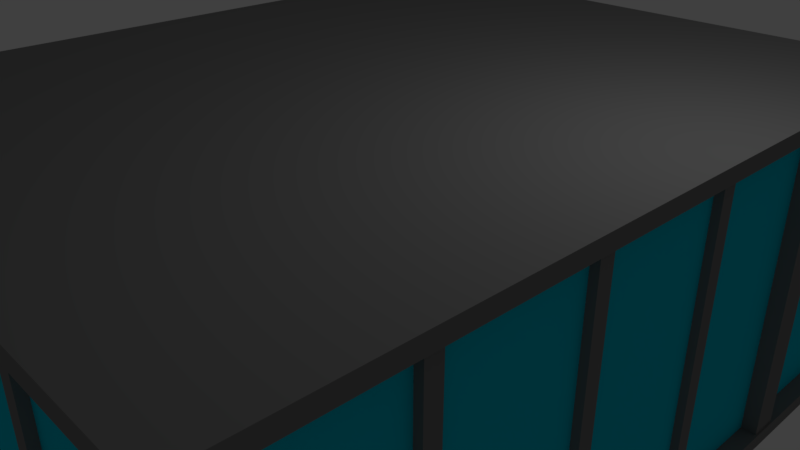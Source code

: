 # Source: office.blend  (saved by Blender 2.78.0; exported with 4.5.12 LTS)
import bpy
from mathutils import Matrix  # noqa: F401  (used for matrix-valued properties, if any)

bpy.ops.wm.read_factory_settings(use_empty=True)
scene = bpy.context.scene
scene.name = 'Scene'

# ---- collections
col_collection_1 = bpy.data.collections.new('Collection 1'); scene.collection.children.link(col_collection_1)

# ---- materials (node trees are filled in below, after node groups)
mat_metal = bpy.data.materials.new('metal')
mat_metal.alpha_threshold = 0.0
mat_metal.use_transparent_shadow = False
mat_metal.diffuse_color = (0.2203, 0.2203, 0.2203, 1.0)
mat_metal.roughness = 0.5
mat_material_001 = bpy.data.materials.new('Material.001')
mat_material_001.alpha_threshold = 0.0
mat_material_001.use_transparent_shadow = False
mat_material_001.roughness = 0.5
mat_floor = bpy.data.materials.new('floor')
mat_floor.alpha_threshold = 0.0
mat_floor.use_transparent_shadow = False
mat_floor.diffuse_color = (0.8, 0.4761, 0.2025, 1.0)
mat_floor.roughness = 0.5
mat_top = bpy.data.materials.new('top')
mat_top.alpha_threshold = 0.0
mat_top.use_transparent_shadow = False
mat_top.diffuse_color = (0.04333, 0.297, 0.8, 1.0)
mat_top.roughness = 0.5
mat_windows = bpy.data.materials.new('windows')
mat_windows.alpha_threshold = 0.0
mat_windows.use_transparent_shadow = False
mat_windows.diffuse_color = (0.0, 0.6143, 0.8, 1.0)
mat_windows.roughness = 0.5

# ---- material node trees

# ---- world
world_world = bpy.data.worlds.new('World'); scene.world = world_world
world_world.color = (0.05088, 0.05088, 0.05088)
world_world.use_sun_shadow = False
world_world.sun_shadow_jitter_overblur = 0.0
world_world.cycles.sampling_method = 'MANUAL'

# ---- cameras
cam_camera = bpy.data.cameras.new('Camera')
cam_camera.clip_end = 100.0
cam_camera.lens = 35.0
cam_camera.sensor_width = 32.0
cam_camera.sensor_height = 18.0
cam_camera.ortho_scale = 7.314
cam_camera.dof.focus_distance = 0.0
cam_camera.dof.aperture_fstop = 128.0

# ---- lights
light_lamp = bpy.data.lights.new('Lamp', 'POINT')
light_lamp.transmission_factor = 0.0
light_lamp.cutoff_distance = 30.0
light_lamp.energy = 100.0
light_lamp.shadow_buffer_clip_start = 1.001
light_lamp.shadow_soft_size = 0.1
light_lamp.shadow_maximum_resolution = 0.006
light_lamp.use_absolute_resolution = True

# ---- meshes
me_cube_004 = bpy.data.meshes.new('Cube.004')
me_cube_004.from_pydata([(19.0, -1.0, -1.0), (19.0, -1.0, 1.0), (19.0, 1.0, -1.0), (19.0, 1.0, 1.0), (21.0, -1.0, -1.0), (21.0, -1.0, 1.0), (21.0, 1.0, -1.0), (21.0, 1.0, 1.0), (-42.0, -2.0, -1.0), (-42.0, -2.0, 1.0), (-42.0, 2.0, -1.0), (-42.0, 2.0, 1.0), (-38.0, -2.0, -1.0), (-38.0, -2.0, 1.0), (-38.0, 2.0, -1.0), (-38.0, 2.0, 1.0), (38.0, -2.0, -1.0), (38.0, -2.0, 1.0), (38.0, 2.0, -1.0), (38.0, 2.0, 1.0), (42.0, -2.0, -1.0), (42.0, -2.0, 1.0), (42.0, 2.0, -1.0), (42.0, 2.0, 1.0), (38.0, 78.0, -1.0), (38.0, 78.0, 1.0), (38.0, 82.0, -1.0), (38.0, 82.0, 1.0), (42.0, 78.0, -1.0), (42.0, 78.0, 1.0), (42.0, 82.0, -1.0), (42.0, 82.0, 1.0), (-42.0, 78.0, -1.0), (-42.0, 78.0, 1.0), (-42.0, 82.0, -1.0), (-42.0, 82.0, 1.0), (-38.0, 78.0, -1.0), (-38.0, 78.0, 1.0), (-38.0, 82.0, -1.0), (-38.0, 82.0, 1.0), (-1.0, -1.0, -1.0), (-1.0, -1.0, 1.0), (-1.0, 1.0, -1.0), (-1.0, 1.0, 1.0), (1.0, -1.0, -1.0), (1.0, -1.0, 1.0), (1.0, 1.0, -1.0), (1.0, 1.0, 1.0), (-21.0, -1.0, -1.0), (-21.0, -1.0, 1.0), (-21.0, 1.0, -1.0), (-21.0, 1.0, 1.0), (-19.0, -1.0, -1.0), (-19.0, -1.0, 1.0), (-19.0, 1.0, -1.0), (-19.0, 1.0, 1.0), (-41.0, 19.0, -1.0), (-41.0, 19.0, 1.0), (-41.0, 21.0, -1.0), (-41.0, 21.0, 1.0), (-39.0, 19.0, -1.0), (-39.0, 19.0, 1.0), (-39.0, 21.0, -1.0), (-39.0, 21.0, 1.0), (-41.0, 39.0, -1.0), (-41.0, 39.0, 1.0), (-41.0, 41.0, -1.0), (-41.0, 41.0, 1.0), (-39.0, 39.0, -1.0), (-39.0, 39.0, 1.0), (-39.0, 41.0, -1.0), (-39.0, 41.0, 1.0), (-41.0, 59.0, -1.0), (-41.0, 59.0, 1.0), (-41.0, 61.0, -1.0), (-41.0, 61.0, 1.0), (-39.0, 59.0, -1.0), (-39.0, 59.0, 1.0), (-39.0, 61.0, -1.0), (-39.0, 61.0, 1.0), (39.0, 19.0, -1.0), (39.0, 19.0, 1.0), (39.0, 21.0, -1.0), (39.0, 21.0, 1.0), (41.0, 19.0, -1.0), (41.0, 19.0, 1.0), (41.0, 21.0, -1.0), (41.0, 21.0, 1.0), (39.0, 39.0, -1.0), (39.0, 39.0, 1.0), (39.0, 41.0, -1.0), (39.0, 41.0, 1.0), (41.0, 39.0, -1.0), (41.0, 39.0, 1.0), (41.0, 41.0, -1.0), (41.0, 41.0, 1.0), (39.0, 59.0, -1.0), (39.0, 59.0, 1.0), (39.0, 61.0, -1.0), (39.0, 61.0, 1.0), (41.0, 59.0, -1.0), (41.0, 59.0, 1.0), (41.0, 61.0, -1.0), (41.0, 61.0, 1.0), (-41.0, 99.0, -1.0), (-41.0, 99.0, 1.0), (-41.0, 101.0, -1.0), (-41.0, 101.0, 1.0), (-39.0, 99.0, -1.0), (-39.0, 99.0, 1.0), (-39.0, 101.0, -1.0), (-39.0, 101.0, 1.0), (39.0, 99.0, -1.0), (39.0, 99.0, 1.0), (39.0, 101.0, -1.0), (39.0, 101.0, 1.0), (41.0, 99.0, -1.0), (41.0, 99.0, 1.0), (41.0, 101.0, -1.0), (41.0, 101.0, 1.0), (-42.39, -2.187, -1.002), (-42.39, -2.187, -0.9114), (-42.39, 105.0, -1.002), (-42.39, 105.0, -0.9114), (42.26, -2.187, -1.002), (42.26, -2.187, -0.9114), (42.26, 105.0, -1.002), (42.26, 105.0, -0.9114), (-42.39, -2.187, 0.9516), (-42.39, -2.187, 1.042), (-42.39, 105.0, 0.9516), (-42.39, 105.0, 1.042), (42.26, -2.187, 0.9516), (42.26, -2.187, 1.042), (42.26, 105.0, 0.9516), (42.26, 105.0, 1.042)], [], [(0, 1, 3, 2), (2, 3, 7, 6), (6, 7, 5, 4), (4, 5, 1, 0), (2, 6, 4, 0), (7, 3, 1, 5), (8, 9, 11, 10), (10, 11, 15, 14), (14, 15, 13, 12), (12, 13, 9, 8), (10, 14, 12, 8), (15, 11, 9, 13), (16, 17, 19, 18), (18, 19, 23, 22), (22, 23, 21, 20), (20, 21, 17, 16), (18, 22, 20, 16), (23, 19, 17, 21), (24, 25, 27, 26), (26, 27, 31, 30), (30, 31, 29, 28), (28, 29, 25, 24), (26, 30, 28, 24), (31, 27, 25, 29), (32, 33, 35, 34), (34, 35, 39, 38), (38, 39, 37, 36), (36, 37, 33, 32), (34, 38, 36, 32), (39, 35, 33, 37), (40, 41, 43, 42), (42, 43, 47, 46), (46, 47, 45, 44), (44, 45, 41, 40), (42, 46, 44, 40), (47, 43, 41, 45), (48, 49, 51, 50), (50, 51, 55, 54), (54, 55, 53, 52), (52, 53, 49, 48), (50, 54, 52, 48), (55, 51, 49, 53), (56, 57, 59, 58), (58, 59, 63, 62), (62, 63, 61, 60), (60, 61, 57, 56), (58, 62, 60, 56), (63, 59, 57, 61), (64, 65, 67, 66), (66, 67, 71, 70), (70, 71, 69, 68), (68, 69, 65, 64), (66, 70, 68, 64), (71, 67, 65, 69), (72, 73, 75, 74), (74, 75, 79, 78), (78, 79, 77, 76), (76, 77, 73, 72), (74, 78, 76, 72), (79, 75, 73, 77), (80, 81, 83, 82), (82, 83, 87, 86), (86, 87, 85, 84), (84, 85, 81, 80), (82, 86, 84, 80), (87, 83, 81, 85), (88, 89, 91, 90), (90, 91, 95, 94), (94, 95, 93, 92), (92, 93, 89, 88), (90, 94, 92, 88), (95, 91, 89, 93), (96, 97, 99, 98), (98, 99, 103, 102), (102, 103, 101, 100), (100, 101, 97, 96), (98, 102, 100, 96), (103, 99, 97, 101), (104, 105, 107, 106), (106, 107, 111, 110), (110, 111, 109, 108), (108, 109, 105, 104), (106, 110, 108, 104), (111, 107, 105, 109), (112, 113, 115, 114), (114, 115, 119, 118), (118, 119, 117, 116), (116, 117, 113, 112), (114, 118, 116, 112), (119, 115, 113, 117), (120, 121, 123, 122), (122, 123, 127, 126), (126, 127, 125, 124), (124, 125, 121, 120), (122, 126, 124, 120), (127, 123, 121, 125), (128, 129, 131, 130), (130, 131, 135, 134), (134, 135, 133, 132), (132, 133, 129, 128), (130, 134, 132, 128), (135, 131, 129, 133)])
me_cube_004.materials.append(mat_metal)
me_cube_004.materials.append(mat_material_001)
me_cube_004.use_remesh_preserve_volume = False
me_cube_004.use_remesh_preserve_attributes = False
me_cube_004.use_mirror_vertex_groups = False
me_cube_004.update()
me_cube_003 = bpy.data.meshes.new('Cube.003')
me_cube_003.from_pydata([(-0.4646, -3.576e-06, -0.4176), (-0.4646, -3.576e-06, -0.2383), (-0.4646, 0.1793, -0.4176), (-0.4646, 0.1793, -0.2383), (-0.2853, -3.576e-06, -0.4176), (-0.2853, -3.576e-06, -0.2383), (-0.2853, 0.1793, -0.4176), (-0.4646, -3.576e-06, -0.112), (-0.4646, -3.576e-06, 0.01426), (-0.4646, 0.1793, -0.112), (-0.4646, 0.1793, 0.01426), (-0.2853, -3.576e-06, -0.112), (-0.2853, -3.576e-06, 0.01426), (-0.4646, 0.3056, -0.4176), (-0.4646, 0.3056, -0.2383), (-0.4646, 0.4318, -0.4176), (-0.4646, 0.4318, -0.2383), (-0.2853, 0.3056, -0.4176), (-0.2853, 0.4318, -0.4176), (-0.4646, 0.3056, -0.112), (-0.4646, 0.3056, 0.01426), (-0.4646, 0.4318, -0.112), (-0.4646, 0.4318, 0.01426), (-0.1591, -3.576e-06, -0.4176), (-0.1591, -3.576e-06, -0.2383), (-0.1591, 0.1793, -0.4176), (-0.03282, -3.576e-06, -0.4176), (-0.03282, -3.576e-06, -0.2383), (-0.03282, 0.1793, -0.4176), (-0.1591, -3.576e-06, -0.112), (-0.1591, -3.576e-06, 0.01426), (-0.03282, -3.576e-06, -0.112), (-0.03282, -3.576e-06, 0.01426), (-0.1591, 0.3056, -0.4176), (-0.1591, 0.4318, -0.4176), (-0.03282, 0.3056, -0.4176), (-0.03282, 0.4318, -0.4176), (-0.4646, -3.576e-06, 0.1405), (-0.4646, -3.576e-06, 0.2668), (-0.4646, 0.1793, 0.1405), (-0.4646, 0.1793, 0.2668), (-0.2853, -3.576e-06, 0.1405), (-0.2853, -3.576e-06, 0.2668), (-0.4646, -3.576e-06, 0.393), (-0.4646, -3.576e-06, 0.5193), (-0.4646, 0.1793, 0.393), (-0.4646, 0.1793, 0.5193), (-0.2853, -3.576e-06, 0.393), (-0.2853, -3.576e-06, 0.5193), (-0.4646, 0.3056, 0.1405), (-0.4646, 0.3056, 0.2668), (-0.4646, 0.4318, 0.1405), (-0.4646, 0.4318, 0.2668), (-0.4646, 0.3056, 0.393), (-0.4646, 0.3056, 0.5193), (-0.4646, 0.4318, 0.393), (-0.4646, 0.4318, 0.5193), (-0.1591, -3.576e-06, 0.1405), (-0.1591, -3.576e-06, 0.2668), (-0.03282, -3.576e-06, 0.1405), (-0.03282, -3.576e-06, 0.2668), (-0.1591, -3.576e-06, 0.393), (-0.1591, -3.576e-06, 0.5193), (-0.03282, -3.576e-06, 0.393), (-0.03282, -3.576e-06, 0.5193), (-0.4646, 0.5581, -0.4176), (-0.4646, 0.5581, -0.2383), (-0.4646, 0.6843, -0.4176), (-0.4646, 0.6843, -0.2383), (-0.2853, 0.5581, -0.4176), (-0.2853, 0.6843, -0.4176), (-0.4646, 0.5581, -0.112), (-0.4646, 0.5581, 0.01426), (-0.4646, 0.6843, -0.112), (-0.4646, 0.6843, 0.01426), (-0.4646, 0.8106, -0.4176), (-0.4646, 0.8106, -0.2383), (-0.4646, 0.9369, -0.4176), (-0.4646, 0.9369, -0.2383), (-0.2853, 0.8106, -0.4176), (-0.2853, 0.9369, -0.4176), (-0.4646, 0.8106, -0.112), (-0.4646, 0.8106, 0.01426), (-0.4646, 0.9369, -0.112), (-0.4646, 0.9369, 0.01426), (-0.1591, 0.5581, -0.4176), (-0.1591, 0.6843, -0.4176), (-0.03282, 0.5581, -0.4176), (-0.03282, 0.6843, -0.4176), (-0.1591, 0.8106, -0.4176), (-0.1591, 0.9369, -0.4176), (-0.03282, 0.8106, -0.4176), (-0.03282, 0.9369, -0.4176), (-0.4646, 0.5581, 0.1405), (-0.4646, 0.5581, 0.2668), (-0.4646, 0.6843, 0.1405), (-0.4646, 0.6843, 0.2668), (-0.4646, 0.5581, 0.393), (-0.4646, 0.5581, 0.5193), (-0.4646, 0.6843, 0.393), (-0.4646, 0.6843, 0.5193), (-0.4646, 0.8106, 0.1405), (-0.4646, 0.8106, 0.2668), (-0.4646, 0.9369, 0.1405), (-0.4646, 0.9369, 0.2668), (-0.4646, 0.8106, 0.393), (-0.4646, 0.8106, 0.5193), (-0.4646, 0.9369, 0.393), (-0.4646, 0.9369, 0.5193), (0.09344, -3.576e-06, -0.4176), (0.09344, -3.576e-06, -0.2383), (0.09344, 0.1793, -0.4176), (0.2197, -3.576e-06, -0.4176), (0.2197, -3.576e-06, -0.2383), (0.2197, 0.1793, -0.4176), (0.09344, -3.576e-06, -0.112), (0.09344, -3.576e-06, 0.01426), (0.2197, -3.576e-06, -0.112), (0.2197, -3.576e-06, 0.01426), (0.09344, 0.3056, -0.4176), (0.09344, 0.4318, -0.4176), (0.2197, 0.3056, -0.4176), (0.2197, 0.4318, -0.4176), (0.346, -3.576e-06, -0.4176), (0.346, -3.576e-06, -0.2383), (0.346, 0.1793, -0.4176), (0.4722, -3.576e-06, -0.4176), (0.4722, -3.576e-06, -0.2383), (0.4722, 0.1793, -0.4176), (0.346, -3.576e-06, -0.112), (0.346, -3.576e-06, 0.01426), (0.4722, -3.576e-06, -0.112), (0.4722, -3.576e-06, 0.01426), (0.346, 0.3056, -0.4176), (0.346, 0.4318, -0.4176), (0.4722, 0.3056, -0.4176), (0.4722, 0.4318, -0.4176), (0.09344, -3.576e-06, 0.1405), (0.09344, -3.576e-06, 0.2668), (0.2197, -3.576e-06, 0.1405), (0.2197, -3.576e-06, 0.2668), (0.09344, -3.576e-06, 0.393), (0.09344, -3.576e-06, 0.5193), (0.2197, -3.576e-06, 0.393), (0.2197, -3.576e-06, 0.5193), (0.346, -3.576e-06, 0.1405), (0.346, -3.576e-06, 0.2668), (0.4722, -3.576e-06, 0.1405), (0.4722, -3.576e-06, 0.2668), (0.346, -3.576e-06, 0.393), (0.346, -3.576e-06, 0.5193), (0.4722, -3.576e-06, 0.393), (0.4722, -3.576e-06, 0.5193), (0.09344, 0.5581, -0.4176), (0.09344, 0.6843, -0.4176), (0.2197, 0.5581, -0.4176), (0.2197, 0.6843, -0.4176), (0.09344, 0.8106, -0.4176), (0.09344, 0.9369, -0.4176), (0.2197, 0.8106, -0.4176), (0.2197, 0.9369, -0.4176), (0.346, 0.5581, -0.4176), (0.346, 0.6843, -0.4176), (0.4722, 0.5581, -0.4176), (0.4722, 0.6843, -0.4176), (0.346, 0.8106, -0.4176), (0.346, 0.9369, -0.4176), (0.4722, 0.8106, -0.4176), (0.4722, 0.9369, -0.4176), (-0.4646, -3.576e-06, 0.6456), (-0.4646, -3.576e-06, 0.7718), (-0.4646, 0.1793, 0.6456), (-0.4646, 0.1793, 0.7718), (-0.2853, -3.576e-06, 0.6456), (-0.2853, -3.576e-06, 0.7718), (-0.4646, -3.576e-06, 0.8981), (-0.4646, -3.576e-06, 1.024), (-0.4646, 0.1793, 0.8981), (-0.4646, 0.1793, 1.024), (-0.2853, -3.576e-06, 0.8981), (-0.2853, -3.576e-06, 1.024), (-0.4646, 0.3056, 0.6456), (-0.4646, 0.3056, 0.7718), (-0.4646, 0.4318, 0.6456), (-0.4646, 0.4318, 0.7718), (-0.4646, 0.3056, 0.8981), (-0.4646, 0.3056, 1.024), (-0.4646, 0.4318, 0.8981), (-0.4646, 0.4318, 1.024), (-0.1591, -3.576e-06, 0.6456), (-0.1591, -3.576e-06, 0.7718), (-0.03282, -3.576e-06, 0.6456), (-0.03282, -3.576e-06, 0.7718), (-0.1591, -3.576e-06, 0.8981), (-0.1591, -3.576e-06, 1.024), (-0.03282, -3.576e-06, 0.8981), (-0.03282, -3.576e-06, 1.024), (-0.4646, -3.576e-06, 1.151), (-0.4646, -3.576e-06, 1.277), (-0.4646, 0.1793, 1.151), (-0.4646, 0.1793, 1.277), (-0.2853, -3.576e-06, 1.151), (-0.2853, -3.576e-06, 1.277), (-0.4646, -3.576e-06, 1.403), (-0.4646, -3.576e-06, 1.582), (-0.4646, 0.1793, 1.403), (-0.4646, 0.1793, 1.582), (-0.2853, -3.576e-06, 1.403), (-0.2853, -3.576e-06, 1.582), (-0.2853, 0.1793, 1.582), (-0.4646, 0.3056, 1.151), (-0.4646, 0.3056, 1.277), (-0.4646, 0.4318, 1.151), (-0.4646, 0.4318, 1.277), (-0.4646, 0.3056, 1.403), (-0.4646, 0.3056, 1.582), (-0.4646, 0.4318, 1.403), (-0.4646, 0.4318, 1.582), (-0.2853, 0.3056, 1.582), (-0.2853, 0.4318, 1.582), (-0.1591, -3.576e-06, 1.151), (-0.1591, -3.576e-06, 1.277), (-0.03282, -3.576e-06, 1.151), (-0.03282, -3.576e-06, 1.277), (-0.1591, -3.576e-06, 1.403), (-0.1591, -3.576e-06, 1.582), (-0.1591, 0.1793, 1.582), (-0.03282, -3.576e-06, 1.403), (-0.03282, -3.576e-06, 1.582), (-0.03282, 0.1793, 1.582), (-0.1591, 0.3056, 1.624), (-0.1591, 0.4318, 1.624), (-0.03282, 0.3056, 1.624), (-0.03282, 0.4318, 1.624), (-0.4646, 0.5581, 0.6456), (-0.4646, 0.5581, 0.7718), (-0.4646, 0.6843, 0.6456), (-0.4646, 0.6843, 0.7718), (-0.4646, 0.5581, 0.8981), (-0.4646, 0.5581, 1.024), (-0.4646, 0.6843, 0.8981), (-0.4646, 0.6843, 1.024), (-0.4646, 0.8106, 0.6456), (-0.4646, 0.8106, 0.7718), (-0.4646, 0.9369, 0.6456), (-0.4646, 0.9369, 0.7718), (-0.4646, 0.8106, 0.8981), (-0.4646, 0.8106, 1.024), (-0.4646, 0.9369, 0.8981), (-0.4646, 0.9369, 1.024), (-0.4646, 0.5581, 1.151), (-0.4646, 0.5581, 1.277), (-0.4646, 0.6843, 1.151), (-0.4646, 0.6843, 1.277), (-0.4646, 0.5581, 1.403), (-0.4646, 0.5581, 1.582), (-0.4646, 0.6843, 1.403), (-0.4646, 0.6843, 1.582), (-0.2853, 0.5581, 1.582), (-0.2853, 0.6843, 1.582), (-0.4646, 0.8106, 1.151), (-0.4646, 0.8106, 1.277), (-0.4646, 0.9369, 1.151), (-0.4646, 0.9369, 1.277), (-0.4646, 0.8106, 1.403), (-0.4646, 0.8106, 1.582), (-0.4646, 0.9369, 1.403), (-0.4646, 0.9369, 1.582), (-0.2853, 0.8106, 1.582), (-0.2853, 0.9369, 1.582), (-0.1591, 0.5581, 1.582), (-0.1591, 0.6843, 1.582), (-0.03282, 0.5581, 1.582), (-0.03282, 0.6843, 1.582), (-0.1591, 0.8106, 1.624), (-0.1591, 0.9369, 1.624), (-0.03282, 0.8106, 1.624), (-0.03282, 0.9369, 1.624), (0.09344, -3.576e-06, 0.6456), (0.09344, -3.576e-06, 0.7718), (0.2197, -3.576e-06, 0.6456), (0.2197, -3.576e-06, 0.7718), (0.09344, -3.576e-06, 0.8981), (0.09344, -3.576e-06, 1.024), (0.2197, -3.576e-06, 0.8981), (0.2197, -3.576e-06, 1.024), (0.346, -3.576e-06, 0.6456), (0.346, -3.576e-06, 0.7718), (0.4722, -3.576e-06, 0.6456), (0.4722, -3.576e-06, 0.7718), (0.346, -3.576e-06, 0.8981), (0.346, -3.576e-06, 1.024), (0.4722, -3.576e-06, 0.8981), (0.4722, -3.576e-06, 1.024), (0.09344, -3.576e-06, 1.151), (0.09344, -3.576e-06, 1.277), (0.2197, -3.576e-06, 1.151), (0.2197, -3.576e-06, 1.277), (0.09344, -3.576e-06, 1.403), (0.09344, -3.576e-06, 1.582), (0.09344, 0.1793, 1.582), (0.2197, -3.576e-06, 1.403), (0.2197, -3.576e-06, 1.582), (0.2197, 0.1793, 1.582), (0.09344, 0.3056, 1.582), (0.09344, 0.4318, 1.582), (0.2197, 0.3056, 1.582), (0.2197, 0.4318, 1.582), (0.346, -3.576e-06, 1.151), (0.346, -3.576e-06, 1.277), (0.4722, -3.576e-06, 1.151), (0.4722, -3.576e-06, 1.277), (0.346, -3.576e-06, 1.403), (0.346, -3.576e-06, 1.582), (0.346, 0.1793, 1.582), (0.4722, -3.576e-06, 1.403), (0.4722, -3.576e-06, 1.582), (0.4722, 0.1793, 1.582), (0.346, 0.3056, 1.582), (0.346, 0.4318, 1.582), (0.4722, 0.3056, 1.624), (0.4722, 0.4318, 1.624), (0.09344, 0.5581, 1.582), (0.09344, 0.6843, 1.582), (0.2197, 0.5581, 1.582), (0.2197, 0.6843, 1.582), (0.09344, 0.8106, 1.582), (0.09344, 0.9369, 1.582), (0.2197, 0.8106, 1.582), (0.2197, 0.9369, 1.582), (0.346, 0.5581, 1.582), (0.346, 0.6843, 1.582), (0.4722, 0.5581, 1.582), (0.4722, 0.6843, 1.582), (0.346, 0.8106, 1.582), (0.346, 0.9369, 1.582), (0.4722, 0.8106, 1.624), (0.4722, 0.9369, 1.624), (-0.4646, 1.063, -0.4176), (-0.4646, 1.063, -0.2383), (-0.4646, 1.189, -0.4176), (-0.4646, 1.189, -0.2383), (-0.2853, 1.063, -0.4176), (-0.2853, 1.189, -0.4176), (-0.4646, 1.063, -0.112), (-0.4646, 1.063, 0.01426), (-0.4646, 1.189, -0.112), (-0.4646, 1.189, 0.01426), (-0.4646, 1.316, -0.4176), (-0.4646, 1.316, -0.2383), (-0.4646, 1.442, -0.4176), (-0.4646, 1.442, -0.2383), (-0.2853, 1.316, -0.4176), (-0.2853, 1.442, -0.4176), (-0.4646, 1.316, -0.112), (-0.4646, 1.316, 0.01426), (-0.4646, 1.442, -0.112), (-0.4646, 1.442, 0.01426), (-0.1591, 1.063, -0.4176), (-0.1591, 1.189, -0.4176), (-0.03282, 1.063, -0.4176), (-0.03282, 1.189, -0.4176), (-0.1591, 1.316, -0.4176), (-0.1591, 1.442, -0.4176), (-0.03282, 1.316, -0.4176), (-0.03282, 1.442, -0.4176), (-0.4646, 1.063, 0.1405), (-0.4646, 1.063, 0.2668), (-0.4646, 1.189, 0.1405), (-0.4646, 1.189, 0.2668), (-0.4646, 1.063, 0.393), (-0.4646, 1.063, 0.5193), (-0.4646, 1.189, 0.393), (-0.4646, 1.189, 0.5193), (-0.4646, 1.316, 0.1405), (-0.4646, 1.316, 0.2668), (-0.4646, 1.442, 0.1405), (-0.4646, 1.442, 0.2668), (-0.4646, 1.316, 0.393), (-0.4646, 1.316, 0.5193), (-0.4646, 1.442, 0.393), (-0.4646, 1.442, 0.5193), (-0.4646, 1.568, -0.4176), (-0.4646, 1.568, -0.2383), (-0.4646, 1.694, -0.4176), (-0.4646, 1.694, -0.2383), (-0.2853, 1.568, -0.4176), (-0.2853, 1.694, -0.4176), (-0.4646, 1.568, -0.112), (-0.4646, 1.568, 0.01426), (-0.4646, 1.694, -0.112), (-0.4646, 1.694, 0.01426), (-0.4646, 1.821, -0.4176), (-0.4646, 1.821, -0.2383), (-0.4646, 2.0, -0.4176), (-0.4646, 2.0, -0.2383), (-0.2853, 1.821, -0.4176), (-0.2853, 2.0, -0.4176), (-0.2853, 2.0, -0.2383), (-0.4646, 1.821, -0.112), (-0.4646, 1.821, 0.01426), (-0.4646, 2.0, -0.112), (-0.4646, 2.0, 0.01426), (-0.2853, 2.0, -0.112), (-0.2853, 2.0, 0.01426), (-0.1591, 1.568, -0.4176), (-0.1591, 1.694, -0.4176), (-0.03282, 1.568, -0.4176), (-0.03282, 1.694, -0.4176), (-0.1591, 1.821, -0.4176), (-0.1591, 2.0, -0.4176), (-0.1591, 2.0, -0.2383), (-0.03282, 1.821, -0.4176), (-0.03282, 2.0, -0.4176), (-0.03282, 2.0, -0.2383), (-0.1591, 2.0, -0.112), (-0.1591, 2.0, 0.01426), (-0.03282, 2.0, -0.112), (-0.03282, 2.0, 0.01426), (-0.4646, 1.568, 0.1405), (-0.4646, 1.568, 0.2668), (-0.4646, 1.694, 0.1405), (-0.4646, 1.694, 0.2668), (-0.4646, 1.568, 0.393), (-0.4646, 1.568, 0.5193), (-0.4646, 1.694, 0.393), (-0.4646, 1.694, 0.5193), (-0.4646, 1.821, 0.1405), (-0.4646, 1.821, 0.2668), (-0.4646, 2.0, 0.1405), (-0.4646, 2.0, 0.2668), (-0.2853, 2.0, 0.1405), (-0.2853, 2.0, 0.2668), (-0.4646, 1.821, 0.393), (-0.4646, 1.821, 0.5193), (-0.4646, 2.0, 0.393), (-0.4646, 2.0, 0.5193), (-0.2853, 2.0, 0.393), (-0.2853, 2.0, 0.5193), (-0.1591, 2.0, 0.1405), (-0.1591, 2.0, 0.2668), (-0.03282, 2.0, 0.1405), (-0.03282, 2.0, 0.2668), (-0.1591, 2.0, 0.393), (-0.1591, 2.0, 0.5193), (-0.03282, 2.0, 0.393), (-0.03282, 2.0, 0.5193), (0.09344, 1.063, -0.4176), (0.09344, 1.189, -0.4176), (0.2197, 1.063, -0.4176), (0.2197, 1.189, -0.4176), (0.09344, 1.316, -0.4176), (0.09344, 1.442, -0.4176), (0.2197, 1.316, -0.4176), (0.2197, 1.442, -0.4176), (0.346, 1.063, -0.4176), (0.346, 1.189, -0.4176), (0.4722, 1.063, -0.4176), (0.4722, 1.189, -0.4176), (0.346, 1.316, -0.4176), (0.346, 1.442, -0.4176), (0.4722, 1.316, -0.4176), (0.4722, 1.442, -0.4176), (0.09344, 1.568, -0.4176), (0.09344, 1.694, -0.4176), (0.2197, 1.568, -0.4176), (0.2197, 1.694, -0.4176), (0.09344, 1.821, -0.4176), (0.09344, 2.0, -0.4176), (0.09344, 2.0, -0.2383), (0.2197, 1.821, -0.4176), (0.2197, 2.0, -0.4176), (0.2197, 2.0, -0.2383), (0.09344, 2.0, -0.112), (0.09344, 2.0, 0.01426), (0.2197, 2.0, -0.112), (0.2197, 2.0, 0.01426), (0.346, 1.568, -0.4176), (0.346, 1.694, -0.4176), (0.4722, 1.568, -0.4176), (0.4722, 1.694, -0.4176), (0.346, 1.821, -0.4176), (0.346, 2.0, -0.4176), (0.346, 2.0, -0.2383), (0.4722, 1.821, -0.4176), (0.4722, 2.0, -0.4176), (0.4722, 2.0, -0.2383), (0.346, 2.0, -0.112), (0.346, 2.0, 0.01426), (0.4722, 2.0, -0.112), (0.4722, 2.0, 0.01426), (0.09344, 2.0, 0.1405), (0.09344, 2.0, 0.2668), (0.2197, 2.0, 0.1405), (0.2197, 2.0, 0.2668), (0.09344, 2.0, 0.393), (0.09344, 2.0, 0.5193), (0.2197, 2.0, 0.393), (0.2197, 2.0, 0.5193), (0.346, 2.0, 0.1405), (0.346, 2.0, 0.2668), (0.4722, 2.0, 0.1405), (0.4722, 2.0, 0.2668), (0.346, 2.0, 0.393), (0.346, 2.0, 0.5193), (0.4722, 2.0, 0.393), (0.4722, 2.0, 0.5193), (-0.4646, 1.063, 0.6456), (-0.4646, 1.063, 0.7718), (-0.4646, 1.189, 0.6456), (-0.4646, 1.189, 0.7718), (-0.4646, 1.063, 0.8981), (-0.4646, 1.063, 1.024), (-0.4646, 1.189, 0.8981), (-0.4646, 1.189, 1.024), (-0.4646, 1.316, 0.6456), (-0.4646, 1.316, 0.7718), (-0.4646, 1.442, 0.6456), (-0.4646, 1.442, 0.7718), (-0.4646, 1.316, 0.8981), (-0.4646, 1.316, 1.024), (-0.4646, 1.442, 0.8981), (-0.4646, 1.442, 1.024), (-0.4646, 1.063, 1.151), (-0.4646, 1.063, 1.277), (-0.4646, 1.189, 1.151), (-0.4646, 1.189, 1.277), (-0.4646, 1.063, 1.403), (-0.4646, 1.063, 1.582), (-0.4646, 1.189, 1.403), (-0.4646, 1.189, 1.582), (-0.2853, 1.063, 1.582), (-0.2853, 1.189, 1.582), (-0.4646, 1.316, 1.151), (-0.4646, 1.316, 1.277), (-0.4646, 1.442, 1.151), (-0.4646, 1.442, 1.277), (-0.4646, 1.316, 1.403), (-0.4646, 1.316, 1.582), (-0.4646, 1.442, 1.403), (-0.4646, 1.442, 1.582), (-0.2853, 1.316, 1.582), (-0.2853, 1.442, 1.582), (-0.1591, 1.063, 1.582), (-0.1591, 1.189, 1.582), (-0.03282, 1.063, 1.582), (-0.03282, 1.189, 1.582), (-0.1591, 1.316, 1.624), (-0.1591, 1.442, 1.624), (-0.03282, 1.316, 1.624), (-0.03282, 1.442, 1.624), (-0.4646, 1.568, 0.6456), (-0.4646, 1.568, 0.7718), (-0.4646, 1.694, 0.6456), (-0.4646, 1.694, 0.7718), (-0.4646, 1.568, 0.8981), (-0.4646, 1.568, 1.024), (-0.4646, 1.694, 0.8981), (-0.4646, 1.694, 1.024), (-0.4646, 1.821, 0.6456), (-0.4646, 1.821, 0.7718), (-0.4646, 2.0, 0.6456), (-0.4646, 2.0, 0.7718), (-0.2853, 2.0, 0.6456), (-0.2853, 2.0, 0.7718), (-0.4646, 1.821, 0.8981), (-0.4646, 1.821, 1.024), (-0.4646, 2.0, 0.8981), (-0.4646, 2.0, 1.024), (-0.2853, 2.0, 0.8981), (-0.2853, 2.0, 1.024), (-0.1591, 2.0, 0.6456), (-0.1591, 2.0, 0.7718), (-0.03282, 2.0, 0.6456), (-0.03282, 2.0, 0.7718), (-0.1591, 2.0, 0.8981), (-0.1591, 2.0, 1.024), (-0.03282, 2.0, 0.8981), (-0.03282, 2.0, 1.024), (-0.4646, 1.568, 1.151), (-0.4646, 1.568, 1.277), (-0.4646, 1.694, 1.151), (-0.4646, 1.694, 1.277), (-0.4646, 1.568, 1.403), (-0.4646, 1.568, 1.582), (-0.4646, 1.694, 1.403), (-0.4646, 1.694, 1.582), (-0.2853, 1.568, 1.582), (-0.2853, 1.694, 1.582), (-0.4646, 1.821, 1.151), (-0.4646, 1.821, 1.277), (-0.4646, 2.0, 1.151), (-0.4646, 2.0, 1.277), (-0.2853, 2.0, 1.151), (-0.2853, 2.0, 1.277), (-0.4646, 1.821, 1.403), (-0.4646, 1.821, 1.582), (-0.4646, 2.0, 1.403), (-0.4646, 2.0, 1.582), (-0.2853, 1.821, 1.582), (-0.2853, 2.0, 1.403), (-0.2853, 2.0, 1.582), (-0.1591, 1.568, 1.582), (-0.1591, 1.694, 1.582), (-0.03282, 1.568, 1.582), (-0.03282, 1.694, 1.582), (-0.1591, 2.0, 1.151), (-0.1591, 2.0, 1.277), (-0.03282, 2.0, 1.151), (-0.03282, 2.0, 1.277), (-0.1591, 1.821, 1.582), (-0.1591, 2.0, 1.403), (-0.1591, 2.0, 1.582), (-0.03282, 1.821, 1.582), (-0.03282, 2.0, 1.403), (-0.03282, 2.0, 1.582), (0.09344, 1.063, 1.582), (0.09344, 1.189, 1.582), (0.2197, 1.063, 1.582), (0.2197, 1.189, 1.582), (0.09344, 1.316, 1.582), (0.09344, 1.442, 1.582), (0.2197, 1.316, 1.582), (0.2197, 1.442, 1.582), (0.346, 1.063, 1.582), (0.346, 1.189, 1.582), (0.4722, 1.063, 1.582), (0.4722, 1.189, 1.582), (0.346, 1.316, 1.582), (0.346, 1.442, 1.582), (0.4722, 1.316, 1.624), (0.4722, 1.442, 1.624), (0.09344, 2.0, 0.6456), (0.09344, 2.0, 0.7718), (0.2197, 2.0, 0.6456), (0.2197, 2.0, 0.7718), (0.09344, 2.0, 0.8981), (0.09344, 2.0, 1.024), (0.2197, 2.0, 0.8981), (0.2197, 2.0, 1.024), (0.346, 2.0, 0.6456), (0.346, 2.0, 0.7718), (0.4722, 2.0, 0.6456), (0.4722, 2.0, 0.7718), (0.346, 2.0, 0.8981), (0.346, 2.0, 1.024), (0.4722, 2.0, 0.8981), (0.4722, 2.0, 1.024), (0.09344, 1.568, 1.582), (0.09344, 1.694, 1.582), (0.2197, 1.568, 1.582), (0.2197, 1.694, 1.582), (0.09344, 2.0, 1.151), (0.09344, 2.0, 1.277), (0.2197, 2.0, 1.151), (0.2197, 2.0, 1.277), (0.09344, 1.821, 1.582), (0.09344, 2.0, 1.403), (0.09344, 2.0, 1.582), (0.2197, 1.821, 1.582), (0.2197, 2.0, 1.403), (0.2197, 2.0, 1.582), (0.346, 1.568, 1.582), (0.346, 1.694, 1.582), (0.4722, 1.568, 1.582), (0.4722, 1.694, 1.582), (0.346, 2.0, 1.151), (0.346, 2.0, 1.277), (0.4722, 2.0, 1.151), (0.4722, 2.0, 1.277), (0.346, 1.821, 1.582), (0.346, 2.0, 1.403), (0.346, 2.0, 1.582), (0.4722, 1.821, 1.582), (0.4722, 2.0, 1.403), (0.4722, 2.0, 1.582), (0.5985, -3.576e-06, -0.4176), (0.5985, -3.576e-06, -0.2383), (0.5985, 0.1793, -0.4176), (0.7248, -3.576e-06, -0.4176), (0.7248, -3.576e-06, -0.2383), (0.7248, 0.1793, -0.4176), (0.5985, -3.576e-06, -0.112), (0.5985, -3.576e-06, 0.01426), (0.7248, -3.576e-06, -0.112), (0.7248, -3.576e-06, 0.01426), (0.5985, 0.3056, -0.4176), (0.5985, 0.4318, -0.4176), (0.7248, 0.3056, -0.4176), (0.7248, 0.4318, -0.4176), (0.851, -3.576e-06, -0.4176), (0.851, -3.576e-06, -0.2383), (0.851, 0.1793, -0.4176), (0.9773, -3.576e-06, -0.4176), (0.9773, -3.576e-06, -0.2383), (0.9773, 0.1793, -0.4176), (0.851, -3.576e-06, -0.112), (0.851, -3.576e-06, 0.01426), (0.9773, -3.576e-06, -0.112), (0.9773, -3.576e-06, 0.01426), (0.851, 0.3056, -0.4176), (0.851, 0.4318, -0.4176), (0.9773, 0.3056, -0.4176), (0.9773, 0.4318, -0.4176), (0.5985, -3.576e-06, 0.1405), (0.5985, -3.576e-06, 0.2668), (0.7248, -3.576e-06, 0.1405), (0.7248, -3.576e-06, 0.2668), (0.5985, -3.576e-06, 0.393), (0.5985, -3.576e-06, 0.5193), (0.7248, -3.576e-06, 0.393), (0.7248, -3.576e-06, 0.5193), (0.851, -3.576e-06, 0.1405), (0.851, -3.576e-06, 0.2668), (0.9773, -3.576e-06, 0.1405), (0.9773, -3.576e-06, 0.2668), (0.851, -3.576e-06, 0.393), (0.851, -3.576e-06, 0.5193), (0.9773, -3.576e-06, 0.393), (0.9773, -3.576e-06, 0.5193), (0.5985, 0.5581, -0.4176), (0.5985, 0.6843, -0.4176), (0.7248, 0.5581, -0.4176), (0.7248, 0.6843, -0.4176), (0.5985, 0.8106, -0.4176), (0.5985, 0.9369, -0.4176), (0.7248, 0.8106, -0.4176), (0.7248, 0.9369, -0.4176), (0.851, 0.5581, -0.4176), (0.851, 0.6843, -0.4176), (0.9773, 0.5581, -0.4176), (0.9773, 0.6843, -0.4176), (0.851, 0.8106, -0.4176), (0.851, 0.9369, -0.4176), (0.9773, 0.8106, -0.4176), (0.9773, 0.9369, -0.4176), (1.104, -3.576e-06, -0.4176), (1.104, -3.576e-06, -0.2383), (1.104, 0.1793, -0.4176), (1.23, -3.576e-06, -0.4176), (1.23, -3.576e-06, -0.2383), (1.23, 0.1793, -0.4176), (1.104, -3.576e-06, -0.112), (1.104, -3.576e-06, 0.01426), (1.23, -3.576e-06, -0.112), (1.23, -3.576e-06, 0.01426), (1.104, 0.3056, -0.4176), (1.104, 0.4318, -0.4176), (1.23, 0.3056, -0.4176), (1.23, 0.4318, -0.4176), (1.356, -3.576e-06, -0.4176), (1.356, -3.576e-06, -0.2383), (1.356, 0.1793, -0.4176), (1.535, -3.576e-06, -0.4176), (1.535, -3.576e-06, -0.2383), (1.535, 0.1793, -0.4176), (1.535, 0.1793, -0.2383), (1.356, -3.576e-06, -0.112), (1.356, -3.576e-06, 0.01426), (1.535, -3.576e-06, -0.112), (1.535, -3.576e-06, 0.01426), (1.535, 0.1793, -0.112), (1.535, 0.1793, 0.01426), (1.356, 0.3056, -0.4176), (1.356, 0.4318, -0.4176), (1.535, 0.3056, -0.4176), (1.535, 0.3056, -0.2383), (1.535, 0.4318, -0.4176), (1.535, 0.4318, -0.2383), (1.535, 0.3056, -0.112), (1.535, 0.3056, 0.01426), (1.535, 0.4318, -0.112), (1.535, 0.4318, 0.01426), (1.104, -3.576e-06, 0.1405), (1.104, -3.576e-06, 0.2668), (1.23, -3.576e-06, 0.1405), (1.23, -3.576e-06, 0.2668), (1.104, -3.576e-06, 0.393), (1.104, -3.576e-06, 0.5193), (1.23, -3.576e-06, 0.393), (1.23, -3.576e-06, 0.5193), (1.356, -3.576e-06, 0.1405), (1.356, -3.576e-06, 0.2668), (1.535, -3.576e-06, 0.1405), (1.535, -3.576e-06, 0.2668), (1.535, 0.1793, 0.1405), (1.535, 0.1793, 0.2668), (1.356, -3.576e-06, 0.393), (1.356, -3.576e-06, 0.5193), (1.535, -3.576e-06, 0.393), (1.535, -3.576e-06, 0.5193), (1.535, 0.1793, 0.393), (1.535, 0.1793, 0.5193), (1.535, 0.3056, 0.1405), (1.535, 0.3056, 0.2668), (1.535, 0.4318, 0.1405), (1.535, 0.4318, 0.2668), (1.535, 0.3056, 0.393), (1.535, 0.3056, 0.5193), (1.535, 0.4318, 0.393), (1.535, 0.4318, 0.5193), (1.104, 0.5581, -0.4176), (1.104, 0.6843, -0.4176), (1.23, 0.5581, -0.4176), (1.23, 0.6843, -0.4176), (1.104, 0.8106, -0.4176), (1.104, 0.9369, -0.4176), (1.23, 0.8106, -0.4176), (1.23, 0.9369, -0.4176), (1.356, 0.5581, -0.4176), (1.356, 0.6843, -0.4176), (1.535, 0.5581, -0.4176), (1.535, 0.5581, -0.2383), (1.535, 0.6843, -0.4176), (1.535, 0.6843, -0.2383), (1.535, 0.5581, -0.112), (1.535, 0.5581, 0.01426), (1.535, 0.6843, -0.112), (1.535, 0.6843, 0.01426), (1.356, 0.8106, -0.4176), (1.356, 0.9369, -0.4176), (1.535, 0.8106, -0.4176), (1.535, 0.8106, -0.2383), (1.535, 0.9369, -0.4176), (1.535, 0.9369, -0.2383), (1.535, 0.8106, -0.112), (1.535, 0.8106, 0.01426), (1.535, 0.9369, -0.112), (1.535, 0.9369, 0.01426), (1.535, 0.5581, 0.1405), (1.535, 0.5581, 0.2668), (1.535, 0.6843, 0.1405), (1.535, 0.6843, 0.2668), (1.535, 0.5581, 0.393), (1.535, 0.5581, 0.5193), (1.535, 0.6843, 0.393), (1.535, 0.6843, 0.5193), (1.535, 0.8106, 0.1405), (1.535, 0.8106, 0.2668), (1.535, 0.9369, 0.1405), (1.535, 0.9369, 0.2668), (1.535, 0.8106, 0.393), (1.535, 0.8106, 0.5193), (1.535, 0.9369, 0.393), (1.535, 0.9369, 0.5193), (0.5985, -3.576e-06, 0.6456), (0.5985, -3.576e-06, 0.7718), (0.7248, -3.576e-06, 0.6456), (0.7248, -3.576e-06, 0.7718), (0.5985, -3.576e-06, 0.8981), (0.5985, -3.576e-06, 1.024), (0.7248, -3.576e-06, 0.8981), (0.7248, -3.576e-06, 1.024), (0.851, -3.576e-06, 0.6456), (0.851, -3.576e-06, 0.7718), (0.9773, -3.576e-06, 0.6456), (0.9773, -3.576e-06, 0.7718), (0.851, -3.576e-06, 0.8981), (0.851, -3.576e-06, 1.024), (0.9773, -3.576e-06, 0.8981), (0.9773, -3.576e-06, 1.024), (0.5985, -3.576e-06, 1.151), (0.5985, -3.576e-06, 1.277), (0.7248, -3.576e-06, 1.151), (0.7248, -3.576e-06, 1.277), (0.5985, -3.576e-06, 1.403), (0.5985, -3.576e-06, 1.582), (0.5985, 0.1793, 1.582), (0.7248, -3.576e-06, 1.403), (0.7248, -3.576e-06, 1.582), (0.7248, 0.1793, 1.582), (0.5985, 0.3056, 1.624), (0.5985, 0.4318, 1.624), (0.7248, 0.3056, 1.582), (0.7248, 0.4318, 1.582), (0.851, -3.576e-06, 1.151), (0.851, -3.576e-06, 1.277), (0.9773, -3.576e-06, 1.151), (0.9773, -3.576e-06, 1.277), (0.851, -3.576e-06, 1.403), (0.851, -3.576e-06, 1.582), (0.851, 0.1793, 1.582), (0.9773, -3.576e-06, 1.403), (0.9773, -3.576e-06, 1.582), (0.9773, 0.1793, 1.582), (0.851, 0.3056, 1.582), (0.851, 0.4318, 1.582), (0.9773, 0.3056, 1.582), (0.9773, 0.4318, 1.582), (0.5985, 0.5581, 1.582), (0.5985, 0.6843, 1.582), (0.7248, 0.5581, 1.582), (0.7248, 0.6843, 1.582), (0.5985, 0.8106, 1.624), (0.5985, 0.9369, 1.624), (0.7248, 0.8106, 1.582), (0.7248, 0.9369, 1.582), (0.851, 0.5581, 1.582), (0.851, 0.6843, 1.582), (0.9773, 0.5581, 1.582), (0.9773, 0.6843, 1.582), (0.851, 0.8106, 1.582), (0.851, 0.9369, 1.582), (0.9773, 0.8106, 1.582), (0.9773, 0.9369, 1.582), (1.104, -3.576e-06, 0.6456), (1.104, -3.576e-06, 0.7718), (1.23, -3.576e-06, 0.6456), (1.23, -3.576e-06, 0.7718), (1.104, -3.576e-06, 0.8981), (1.104, -3.576e-06, 1.024), (1.23, -3.576e-06, 0.8981), (1.23, -3.576e-06, 1.024), (1.356, -3.576e-06, 0.6456), (1.356, -3.576e-06, 0.7718), (1.535, -3.576e-06, 0.6456), (1.535, -3.576e-06, 0.7718), (1.535, 0.1793, 0.6456), (1.535, 0.1793, 0.7718), (1.356, -3.576e-06, 0.8981), (1.356, -3.576e-06, 1.024), (1.535, -3.576e-06, 0.8981), (1.535, -3.576e-06, 1.024), (1.535, 0.1793, 0.8981), (1.535, 0.1793, 1.024), (1.535, 0.3056, 0.6456), (1.535, 0.3056, 0.7718), (1.535, 0.4318, 0.6456), (1.535, 0.4318, 0.7718), (1.535, 0.3056, 0.8981), (1.535, 0.3056, 1.024), (1.535, 0.4318, 0.8981), (1.535, 0.4318, 1.024), (1.104, -3.576e-06, 1.151), (1.104, -3.576e-06, 1.277), (1.23, -3.576e-06, 1.151), (1.23, -3.576e-06, 1.277), (1.104, -3.576e-06, 1.403), (1.104, -3.576e-06, 1.582), (1.104, 0.1793, 1.582), (1.23, -3.576e-06, 1.403), (1.23, -3.576e-06, 1.582), (1.23, 0.1793, 1.582), (1.104, 0.3056, 1.624), (1.104, 0.4318, 1.624), (1.23, 0.3056, 1.624), (1.23, 0.4318, 1.624), (1.356, -3.576e-06, 1.151), (1.356, -3.576e-06, 1.277), (1.535, -3.576e-06, 1.151), (1.535, -3.576e-06, 1.277), (1.535, 0.1793, 1.151), (1.535, 0.1793, 1.277), (1.356, -3.576e-06, 1.403), (1.356, -3.576e-06, 1.582), (1.356, 0.1793, 1.582), (1.535, -3.576e-06, 1.403), (1.535, -3.576e-06, 1.582), (1.535, 0.1793, 1.403), (1.535, 0.1793, 1.582), (1.535, 0.3056, 1.151), (1.535, 0.3056, 1.277), (1.535, 0.4318, 1.151), (1.535, 0.4318, 1.277), (1.356, 0.3056, 1.582), (1.356, 0.4318, 1.582), (1.535, 0.3056, 1.403), (1.535, 0.3056, 1.582), (1.535, 0.4318, 1.403), (1.535, 0.4318, 1.582), (1.535, 0.5581, 0.6456), (1.535, 0.5581, 0.7718), (1.535, 0.6843, 0.6456), (1.535, 0.6843, 0.7718), (1.535, 0.5581, 0.8981), (1.535, 0.5581, 1.024), (1.535, 0.6843, 0.8981), (1.535, 0.6843, 1.024), (1.535, 0.8106, 0.6456), (1.535, 0.8106, 0.7718), (1.535, 0.9369, 0.6456), (1.535, 0.9369, 0.7718), (1.535, 0.8106, 0.8981), (1.535, 0.8106, 1.024), (1.535, 0.9369, 0.8981), (1.535, 0.9369, 1.024), (1.104, 0.5581, 1.582), (1.104, 0.6843, 1.582), (1.23, 0.5581, 1.582), (1.23, 0.6843, 1.582), (1.104, 0.8106, 1.624), (1.104, 0.9369, 1.624), (1.23, 0.8106, 1.624), (1.23, 0.9369, 1.624), (1.535, 0.5581, 1.151), (1.535, 0.5581, 1.277), (1.535, 0.6843, 1.151), (1.535, 0.6843, 1.277), (1.356, 0.5581, 1.582), (1.356, 0.6843, 1.582), (1.535, 0.5581, 1.403), (1.535, 0.5581, 1.582), (1.535, 0.6843, 1.403), (1.535, 0.6843, 1.582), (1.535, 0.8106, 1.151), (1.535, 0.8106, 1.277), (1.535, 0.9369, 1.151), (1.535, 0.9369, 1.277), (1.356, 0.8106, 1.582), (1.356, 0.9369, 1.582), (1.535, 0.8106, 1.403), (1.535, 0.8106, 1.582), (1.535, 0.9369, 1.403), (1.535, 0.9369, 1.582), (0.5985, 1.063, -0.4176), (0.5985, 1.189, -0.4176), (0.7248, 1.063, -0.4176), (0.7248, 1.189, -0.4176), (0.5985, 1.316, -0.4176), (0.5985, 1.442, -0.4176), (0.7248, 1.316, -0.4176), (0.7248, 1.442, -0.4176), (0.851, 1.063, -0.4176), (0.851, 1.189, -0.4176), (0.9773, 1.063, -0.4176), (0.9773, 1.189, -0.4176), (0.851, 1.316, -0.4176), (0.851, 1.442, -0.4176), (0.9773, 1.316, -0.4176), (0.9773, 1.442, -0.4176), (0.5985, 1.568, -0.4176), (0.5985, 1.694, -0.4176), (0.7248, 1.568, -0.4176), (0.7248, 1.694, -0.4176), (0.5985, 1.821, -0.4176), (0.5985, 2.0, -0.4176), (0.5985, 2.0, -0.2383), (0.7248, 1.821, -0.4176), (0.7248, 2.0, -0.4176), (0.7248, 2.0, -0.2383), (0.5985, 2.0, -0.112), (0.5985, 2.0, 0.01426), (0.7248, 2.0, -0.112), (0.7248, 2.0, 0.01426), (0.851, 1.568, -0.4176), (0.851, 1.694, -0.4176), (0.9773, 1.568, -0.4176), (0.9773, 1.694, -0.4176), (0.851, 1.821, -0.4176), (0.851, 2.0, -0.4176), (0.851, 2.0, -0.2383), (0.9773, 1.821, -0.4176), (0.9773, 2.0, -0.4176), (0.9773, 2.0, -0.2383), (0.851, 2.0, -0.112), (0.851, 2.0, 0.01426), (0.9773, 2.0, -0.112), (0.9773, 2.0, 0.01426), (0.5985, 2.0, 0.1405), (0.5985, 2.0, 0.2668), (0.7248, 2.0, 0.1405), (0.7248, 2.0, 0.2668), (0.5985, 2.0, 0.393), (0.5985, 2.0, 0.5193), (0.7248, 2.0, 0.393), (0.7248, 2.0, 0.5193), (0.851, 2.0, 0.1405), (0.851, 2.0, 0.2668), (0.9773, 2.0, 0.1405), (0.9773, 2.0, 0.2668), (0.851, 2.0, 0.393), (0.851, 2.0, 0.5193), (0.9773, 2.0, 0.393), (0.9773, 2.0, 0.5193), (1.104, 1.063, -0.4176), (1.104, 1.189, -0.4176), (1.23, 1.063, -0.4176), (1.23, 1.189, -0.4176), (1.104, 1.316, -0.4176), (1.104, 1.442, -0.4176), (1.23, 1.316, -0.4176), (1.23, 1.442, -0.4176), (1.356, 1.063, -0.4176), (1.356, 1.189, -0.4176), (1.535, 1.063, -0.4176), (1.535, 1.063, -0.2383), (1.535, 1.189, -0.4176), (1.535, 1.189, -0.2383), (1.535, 1.063, -0.112), (1.535, 1.063, 0.01426), (1.535, 1.189, -0.112), (1.535, 1.189, 0.01426), (1.356, 1.316, -0.4176), (1.356, 1.442, -0.4176), (1.535, 1.316, -0.4176), (1.535, 1.316, -0.2383), (1.535, 1.442, -0.4176), (1.535, 1.442, -0.2383), (1.535, 1.316, -0.112), (1.535, 1.316, 0.01426), (1.535, 1.442, -0.112), (1.535, 1.442, 0.01426), (1.535, 1.063, 0.1405), (1.535, 1.063, 0.2668), (1.535, 1.189, 0.1405), (1.535, 1.189, 0.2668), (1.535, 1.063, 0.393), (1.535, 1.063, 0.5193), (1.535, 1.189, 0.393), (1.535, 1.189, 0.5193), (1.535, 1.316, 0.1405), (1.535, 1.316, 0.2668), (1.535, 1.442, 0.1405), (1.535, 1.442, 0.2668), (1.535, 1.316, 0.393), (1.535, 1.316, 0.5193), (1.535, 1.442, 0.393), (1.535, 1.442, 0.5193), (1.104, 1.568, -0.4176), (1.104, 1.694, -0.4176), (1.23, 1.568, -0.4176), (1.23, 1.694, -0.4176), (1.104, 1.821, -0.4176), (1.104, 2.0, -0.4176), (1.104, 2.0, -0.2383), (1.23, 1.821, -0.4176), (1.23, 2.0, -0.4176), (1.23, 2.0, -0.2383), (1.104, 2.0, -0.112), (1.104, 2.0, 0.01426), (1.23, 2.0, -0.112), (1.23, 2.0, 0.01426), (1.356, 1.568, -0.4176), (1.356, 1.694, -0.4176), (1.535, 1.568, -0.4176), (1.535, 1.568, -0.2383), (1.535, 1.694, -0.4176), (1.535, 1.694, -0.2383), (1.535, 1.568, -0.112), (1.535, 1.568, 0.01426), (1.535, 1.694, -0.112), (1.535, 1.694, 0.01426), (1.356, 1.821, -0.4176), (1.356, 2.0, -0.4176), (1.356, 2.0, -0.2383), (1.535, 1.821, -0.4176), (1.535, 1.821, -0.2383), (1.535, 2.0, -0.4176), (1.535, 2.0, -0.2383), (1.356, 2.0, -0.112), (1.356, 2.0, 0.01426), (1.535, 1.821, -0.112), (1.535, 1.821, 0.01426), (1.535, 2.0, -0.112), (1.535, 2.0, 0.01426), (1.104, 2.0, 0.1405), (1.104, 2.0, 0.2668), (1.23, 2.0, 0.1405), (1.23, 2.0, 0.2668), (1.104, 2.0, 0.393), (1.104, 2.0, 0.5193), (1.23, 2.0, 0.393), (1.23, 2.0, 0.5193), (1.535, 1.568, 0.1405), (1.535, 1.568, 0.2668), (1.535, 1.694, 0.1405), (1.535, 1.694, 0.2668), (1.535, 1.568, 0.393), (1.535, 1.568, 0.5193), (1.535, 1.694, 0.393), (1.535, 1.694, 0.5193), (1.356, 2.0, 0.1405), (1.356, 2.0, 0.2668), (1.535, 1.821, 0.1405), (1.535, 1.821, 0.2668), (1.535, 2.0, 0.1405), (1.535, 2.0, 0.2668), (1.356, 2.0, 0.393), (1.356, 2.0, 0.5193), (1.535, 1.821, 0.393), (1.535, 1.821, 0.5193), (1.535, 2.0, 0.393), (1.535, 2.0, 0.5193), (0.5985, 1.063, 1.582), (0.5985, 1.189, 1.582), (0.7248, 1.063, 1.582), (0.7248, 1.189, 1.582), (0.5985, 1.316, 1.624), (0.5985, 1.442, 1.624), (0.7248, 1.316, 1.582), (0.7248, 1.442, 1.582), (0.851, 1.063, 1.582), (0.851, 1.189, 1.582), (0.9773, 1.063, 1.582), (0.9773, 1.189, 1.582), (0.851, 1.316, 1.582), (0.851, 1.442, 1.582), (0.9773, 1.316, 1.582), (0.9773, 1.442, 1.582), (0.5985, 2.0, 0.6456), (0.5985, 2.0, 0.7718), (0.7248, 2.0, 0.6456), (0.7248, 2.0, 0.7718), (0.5985, 2.0, 0.8981), (0.5985, 2.0, 1.024), (0.7248, 2.0, 0.8981), (0.7248, 2.0, 1.024), (0.851, 2.0, 0.6456), (0.851, 2.0, 0.7718), (0.9773, 2.0, 0.6456), (0.9773, 2.0, 0.7718), (0.851, 2.0, 0.8981), (0.851, 2.0, 1.024), (0.9773, 2.0, 0.8981), (0.9773, 2.0, 1.024), (0.5985, 1.568, 1.582), (0.5985, 1.694, 1.582), (0.7248, 1.568, 1.582), (0.7248, 1.694, 1.582), (0.5985, 2.0, 1.151), (0.5985, 2.0, 1.277), (0.7248, 2.0, 1.151), (0.7248, 2.0, 1.277), (0.5985, 1.821, 1.582), (0.5985, 2.0, 1.403), (0.5985, 2.0, 1.582), (0.7248, 1.821, 1.582), (0.7248, 2.0, 1.403), (0.7248, 2.0, 1.582), (0.851, 1.568, 1.582), (0.851, 1.694, 1.582), (0.9773, 1.568, 1.582), (0.9773, 1.694, 1.582), (0.851, 2.0, 1.151), (0.851, 2.0, 1.277), (0.9773, 2.0, 1.151), (0.9773, 2.0, 1.277), (0.851, 1.821, 1.582), (0.851, 2.0, 1.403), (0.851, 2.0, 1.582), (0.9773, 1.821, 1.582), (0.9773, 2.0, 1.403), (0.9773, 2.0, 1.582), (1.535, 1.063, 0.6456), (1.535, 1.063, 0.7718), (1.535, 1.189, 0.6456), (1.535, 1.189, 0.7718), (1.535, 1.063, 0.8981), (1.535, 1.063, 1.024), (1.535, 1.189, 0.8981), (1.535, 1.189, 1.024), (1.535, 1.316, 0.6456), (1.535, 1.316, 0.7718), (1.535, 1.442, 0.6456), (1.535, 1.442, 0.7718), (1.535, 1.316, 0.8981), (1.535, 1.316, 1.024), (1.535, 1.442, 0.8981), (1.535, 1.442, 1.024), (1.104, 1.063, 1.582), (1.104, 1.189, 1.582), (1.23, 1.063, 1.582), (1.23, 1.189, 1.582), (1.104, 1.316, 1.624), (1.104, 1.442, 1.624), (1.23, 1.316, 1.624), (1.23, 1.442, 1.624), (1.535, 1.063, 1.151), (1.535, 1.063, 1.277), (1.535, 1.189, 1.151), (1.535, 1.189, 1.277), (1.356, 1.063, 1.582), (1.356, 1.189, 1.582), (1.535, 1.063, 1.403), (1.535, 1.063, 1.582), (1.535, 1.189, 1.403), (1.535, 1.189, 1.582), (1.535, 1.316, 1.151), (1.535, 1.316, 1.277), (1.535, 1.442, 1.151), (1.535, 1.442, 1.277), (1.356, 1.316, 1.582), (1.356, 1.442, 1.582), (1.535, 1.316, 1.403), (1.535, 1.316, 1.582), (1.535, 1.442, 1.403), (1.535, 1.442, 1.582), (1.104, 2.0, 0.6456), (1.104, 2.0, 0.7718), (1.23, 2.0, 0.6456), (1.23, 2.0, 0.7718), (1.104, 2.0, 0.8981), (1.104, 2.0, 1.024), (1.23, 2.0, 0.8981), (1.23, 2.0, 1.024), (1.535, 1.568, 0.6456), (1.535, 1.568, 0.7718), (1.535, 1.694, 0.6456), (1.535, 1.694, 0.7718), (1.535, 1.568, 0.8981), (1.535, 1.568, 1.024), (1.535, 1.694, 0.8981), (1.535, 1.694, 1.024), (1.356, 2.0, 0.6456), (1.356, 2.0, 0.7718), (1.535, 1.821, 0.6456), (1.535, 1.821, 0.7718), (1.535, 2.0, 0.6456), (1.535, 2.0, 0.7718), (1.356, 2.0, 0.8981), (1.356, 2.0, 1.024), (1.535, 1.821, 0.8981), (1.535, 1.821, 1.024), (1.535, 2.0, 0.8981), (1.535, 2.0, 1.024), (1.104, 1.568, 1.582), (1.104, 1.694, 1.582), (1.23, 1.568, 1.582), (1.23, 1.694, 1.582), (1.104, 2.0, 1.151), (1.104, 2.0, 1.277), (1.23, 2.0, 1.151), (1.23, 2.0, 1.277), (1.104, 1.821, 1.582), (1.104, 2.0, 1.403), (1.104, 2.0, 1.582), (1.23, 1.821, 1.582), (1.23, 2.0, 1.403), (1.23, 2.0, 1.582), (1.535, 1.568, 1.151), (1.535, 1.568, 1.277), (1.535, 1.694, 1.151), (1.535, 1.694, 1.277), (1.356, 1.568, 1.582), (1.356, 1.694, 1.582), (1.535, 1.568, 1.403), (1.535, 1.568, 1.582), (1.535, 1.694, 1.403), (1.535, 1.694, 1.582), (1.356, 2.0, 1.151), (1.356, 2.0, 1.277), (1.535, 1.821, 1.151), (1.535, 1.821, 1.277), (1.535, 2.0, 1.151), (1.535, 2.0, 1.277), (1.356, 1.821, 1.582), (1.356, 2.0, 1.403), (1.356, 2.0, 1.582), (1.535, 1.821, 1.403), (1.535, 1.821, 1.582), (1.535, 2.0, 1.403), (1.535, 2.0, 1.582)], [], [(0, 1, 3, 2), (0, 4, 5, 1), (0, 2, 6, 4), (7, 8, 10, 9), (7, 11, 12, 8), (13, 14, 16, 15), (13, 15, 18, 17), (19, 20, 22, 21), (23, 26, 27, 24), (23, 25, 28, 26), (29, 31, 32, 30), (33, 34, 36, 35), (4, 23, 24, 5), (4, 6, 25, 23), (11, 29, 30, 12), (17, 18, 34, 33), (2, 3, 14, 13), (2, 13, 17, 6), (25, 33, 35, 28), (9, 10, 20, 19), (1, 7, 9, 3), (1, 5, 11, 7), (14, 19, 21, 16), (24, 27, 31, 29), (3, 9, 19, 14), (5, 24, 29, 11), (6, 17, 33, 25), (37, 38, 40, 39), (37, 41, 42, 38), (43, 44, 46, 45), (43, 47, 48, 44), (49, 50, 52, 51), (53, 54, 56, 55), (57, 59, 60, 58), (61, 63, 64, 62), (41, 57, 58, 42), (47, 61, 62, 48), (39, 40, 50, 49), (45, 46, 54, 53), (38, 43, 45, 40), (38, 42, 47, 43), (50, 53, 55, 52), (58, 60, 63, 61), (40, 45, 53, 50), (42, 58, 61, 47), (65, 66, 68, 67), (65, 67, 70, 69), (71, 72, 74, 73), (75, 76, 78, 77), (75, 77, 80, 79), (81, 82, 84, 83), (85, 86, 88, 87), (89, 90, 92, 91), (69, 70, 86, 85), (79, 80, 90, 89), (67, 68, 76, 75), (67, 75, 79, 70), (86, 89, 91, 88), (73, 74, 82, 81), (66, 71, 73, 68), (76, 81, 83, 78), (68, 73, 81, 76), (70, 79, 89, 86), (93, 94, 96, 95), (97, 98, 100, 99), (101, 102, 104, 103), (105, 106, 108, 107), (95, 96, 102, 101), (99, 100, 106, 105), (94, 97, 99, 96), (102, 105, 107, 104), (96, 99, 105, 102), (109, 112, 113, 110), (109, 111, 114, 112), (115, 117, 118, 116), (119, 120, 122, 121), (123, 126, 127, 124), (123, 125, 128, 126), (129, 131, 132, 130), (133, 134, 136, 135), (112, 123, 124, 113), (112, 114, 125, 123), (117, 129, 130, 118), (121, 122, 134, 133), (111, 119, 121, 114), (125, 133, 135, 128), (110, 113, 117, 115), (124, 127, 131, 129), (113, 124, 129, 117), (114, 121, 133, 125), (137, 139, 140, 138), (141, 143, 144, 142), (145, 147, 148, 146), (149, 151, 152, 150), (139, 145, 146, 140), (143, 149, 150, 144), (138, 140, 143, 141), (146, 148, 151, 149), (140, 146, 149, 143), (153, 154, 156, 155), (157, 158, 160, 159), (161, 162, 164, 163), (165, 166, 168, 167), (155, 156, 162, 161), (159, 160, 166, 165), (154, 157, 159, 156), (162, 165, 167, 164), (156, 159, 165, 162), (26, 109, 110, 27), (26, 28, 111, 109), (31, 115, 116, 32), (35, 36, 120, 119), (27, 110, 115, 31), (28, 35, 119, 111), (59, 137, 138, 60), (63, 141, 142, 64), (60, 138, 141, 63), (87, 88, 154, 153), (91, 92, 158, 157), (88, 91, 157, 154), (15, 16, 66, 65), (15, 65, 69, 18), (34, 85, 87, 36), (21, 22, 72, 71), (16, 21, 71, 66), (18, 69, 85, 34), (120, 153, 155, 122), (134, 161, 163, 136), (122, 155, 161, 134), (51, 52, 94, 93), (55, 56, 98, 97), (52, 55, 97, 94), (8, 37, 39, 10), (8, 12, 41, 37), (20, 49, 51, 22), (30, 32, 59, 57), (10, 39, 49, 20), (12, 30, 57, 41), (72, 93, 95, 74), (82, 101, 103, 84), (74, 95, 101, 82), (116, 118, 139, 137), (130, 132, 147, 145), (118, 130, 145, 139), (22, 51, 93, 72), (32, 116, 137, 59), (36, 87, 153, 120), (169, 170, 172, 171), (169, 173, 174, 170), (175, 176, 178, 177), (175, 179, 180, 176), (181, 182, 184, 183), (185, 186, 188, 187), (189, 191, 192, 190), (193, 195, 196, 194), (173, 189, 190, 174), (179, 193, 194, 180), (171, 172, 182, 181), (177, 178, 186, 185), (170, 175, 177, 172), (170, 174, 179, 175), (182, 185, 187, 184), (190, 192, 195, 193), (172, 177, 185, 182), (174, 190, 193, 179), (197, 198, 200, 199), (197, 201, 202, 198), (203, 204, 206, 205), (203, 207, 208, 204), (208, 209, 206, 204), (210, 211, 213, 212), (214, 215, 217, 216), (218, 219, 217, 215), (220, 222, 223, 221), (224, 227, 228, 225), (228, 229, 226, 225), (232, 233, 231, 230), (201, 220, 221, 202), (207, 224, 225, 208), (225, 226, 209, 208), (230, 231, 219, 218), (199, 200, 211, 210), (205, 206, 215, 214), (209, 218, 215, 206), (229, 232, 230, 226), (198, 203, 205, 200), (198, 202, 207, 203), (211, 214, 216, 213), (221, 223, 227, 224), (200, 205, 214, 211), (202, 221, 224, 207), (226, 230, 218, 209), (234, 235, 237, 236), (238, 239, 241, 240), (242, 243, 245, 244), (246, 247, 249, 248), (236, 237, 243, 242), (240, 241, 247, 246), (235, 238, 240, 237), (243, 246, 248, 245), (237, 240, 246, 243), (250, 251, 253, 252), (254, 255, 257, 256), (258, 259, 257, 255), (260, 261, 263, 262), (264, 265, 267, 266), (268, 269, 267, 265), (272, 273, 271, 270), (276, 277, 275, 274), (270, 271, 259, 258), (274, 275, 269, 268), (252, 253, 261, 260), (256, 257, 265, 264), (259, 268, 265, 257), (273, 276, 274, 271), (251, 254, 256, 253), (261, 264, 266, 263), (253, 256, 264, 261), (271, 274, 268, 259), (278, 280, 281, 279), (282, 284, 285, 283), (286, 288, 289, 287), (290, 292, 293, 291), (280, 286, 287, 281), (284, 290, 291, 285), (279, 281, 284, 282), (287, 289, 292, 290), (281, 287, 290, 284), (294, 296, 297, 295), (298, 301, 302, 299), (302, 303, 300, 299), (306, 307, 305, 304), (308, 310, 311, 309), (312, 315, 316, 313), (316, 317, 314, 313), (320, 321, 319, 318), (296, 308, 309, 297), (301, 312, 313, 302), (313, 314, 303, 302), (318, 319, 307, 306), (303, 306, 304, 300), (317, 320, 318, 314), (295, 297, 301, 298), (309, 311, 315, 312), (297, 309, 312, 301), (314, 318, 306, 303), (324, 325, 323, 322), (328, 329, 327, 326), (332, 333, 331, 330), (336, 337, 335, 334), (330, 331, 325, 324), (334, 335, 329, 328), (325, 328, 326, 323), (333, 336, 334, 331), (331, 334, 328, 325), (191, 278, 279, 192), (195, 282, 283, 196), (192, 279, 282, 195), (222, 294, 295, 223), (227, 298, 299, 228), (299, 300, 229, 228), (304, 305, 233, 232), (223, 295, 298, 227), (300, 304, 232, 229), (322, 323, 273, 272), (326, 327, 277, 276), (323, 326, 276, 273), (183, 184, 235, 234), (187, 188, 239, 238), (184, 187, 238, 235), (212, 213, 251, 250), (216, 217, 255, 254), (219, 258, 255, 217), (233, 272, 270, 231), (213, 216, 254, 251), (231, 270, 258, 219), (307, 324, 322, 305), (321, 332, 330, 319), (319, 330, 324, 307), (176, 197, 199, 178), (176, 180, 201, 197), (186, 210, 212, 188), (194, 196, 222, 220), (178, 199, 210, 186), (180, 194, 220, 201), (239, 250, 252, 241), (247, 260, 262, 249), (241, 252, 260, 247), (283, 285, 296, 294), (291, 293, 310, 308), (285, 291, 308, 296), (188, 212, 250, 239), (196, 283, 294, 222), (305, 322, 272, 233), (338, 339, 341, 340), (338, 340, 343, 342), (344, 345, 347, 346), (348, 349, 351, 350), (348, 350, 353, 352), (354, 355, 357, 356), (358, 359, 361, 360), (362, 363, 365, 364), (342, 343, 359, 358), (352, 353, 363, 362), (340, 341, 349, 348), (340, 348, 352, 343), (359, 362, 364, 361), (346, 347, 355, 354), (339, 344, 346, 341), (349, 354, 356, 351), (341, 346, 354, 349), (343, 352, 362, 359), (366, 367, 369, 368), (370, 371, 373, 372), (374, 375, 377, 376), (378, 379, 381, 380), (368, 369, 375, 374), (372, 373, 379, 378), (367, 370, 372, 369), (375, 378, 380, 377), (369, 372, 378, 375), (382, 383, 385, 384), (382, 384, 387, 386), (388, 389, 391, 390), (392, 393, 395, 394), (395, 398, 397, 394), (392, 394, 397, 396), (399, 400, 402, 401), (402, 404, 403, 401), (405, 406, 408, 407), (411, 414, 413, 410), (409, 410, 413, 412), (416, 418, 417, 415), (386, 387, 406, 405), (398, 411, 410, 397), (396, 397, 410, 409), (404, 416, 415, 403), (384, 385, 393, 392), (384, 392, 396, 387), (406, 409, 412, 408), (390, 391, 400, 399), (383, 388, 390, 385), (393, 399, 401, 395), (401, 403, 398, 395), (415, 417, 414, 411), (385, 390, 399, 393), (403, 415, 411, 398), (387, 396, 409, 406), (419, 420, 422, 421), (423, 424, 426, 425), (427, 428, 430, 429), (430, 432, 431, 429), (433, 434, 436, 435), (436, 438, 437, 435), (440, 442, 441, 439), (444, 446, 445, 443), (432, 440, 439, 431), (438, 444, 443, 437), (421, 422, 428, 427), (425, 426, 434, 433), (420, 423, 425, 422), (428, 433, 435, 430), (435, 437, 432, 430), (443, 445, 442, 440), (422, 425, 433, 428), (437, 443, 440, 432), (447, 448, 450, 449), (451, 452, 454, 453), (455, 456, 458, 457), (459, 460, 462, 461), (449, 450, 456, 455), (453, 454, 460, 459), (448, 451, 453, 450), (456, 459, 461, 458), (450, 453, 459, 456), (463, 464, 466, 465), (469, 472, 471, 468), (467, 468, 471, 470), (474, 476, 475, 473), (477, 478, 480, 479), (483, 486, 485, 482), (481, 482, 485, 484), (488, 490, 489, 487), (465, 466, 478, 477), (472, 483, 482, 471), (470, 471, 482, 481), (476, 488, 487, 475), (464, 467, 470, 466), (478, 481, 484, 480), (473, 475, 472, 469), (487, 489, 486, 483), (475, 487, 483, 472), (466, 470, 481, 478), (492, 494, 493, 491), (496, 498, 497, 495), (500, 502, 501, 499), (504, 506, 505, 503), (494, 500, 499, 493), (498, 504, 503, 497), (495, 497, 494, 492), (503, 505, 502, 500), (497, 503, 500, 494), (360, 361, 448, 447), (364, 365, 452, 451), (361, 364, 451, 448), (407, 408, 464, 463), (414, 469, 468, 413), (412, 413, 468, 467), (418, 474, 473, 417), (417, 473, 469, 414), (408, 412, 467, 464), (442, 492, 491, 441), (446, 496, 495, 445), (445, 495, 492, 442), (350, 351, 383, 382), (350, 382, 386, 353), (363, 405, 407, 365), (356, 357, 389, 388), (351, 356, 388, 383), (353, 386, 405, 363), (452, 463, 465, 454), (460, 477, 479, 462), (454, 465, 477, 460), (376, 377, 420, 419), (380, 381, 424, 423), (377, 380, 423, 420), (345, 366, 368, 347), (355, 374, 376, 357), (347, 368, 374, 355), (389, 419, 421, 391), (400, 427, 429, 402), (429, 431, 404, 402), (439, 441, 418, 416), (391, 421, 427, 400), (431, 439, 416, 404), (491, 493, 476, 474), (499, 501, 490, 488), (493, 499, 488, 476), (357, 376, 419, 389), (441, 491, 474, 418), (365, 407, 463, 452), (507, 508, 510, 509), (511, 512, 514, 513), (515, 516, 518, 517), (519, 520, 522, 521), (509, 510, 516, 515), (513, 514, 520, 519), (508, 511, 513, 510), (516, 519, 521, 518), (510, 513, 519, 516), (523, 524, 526, 525), (527, 528, 530, 529), (531, 532, 530, 528), (533, 534, 536, 535), (537, 538, 540, 539), (541, 542, 540, 538), (545, 546, 544, 543), (549, 550, 548, 547), (543, 544, 532, 531), (547, 548, 542, 541), (525, 526, 534, 533), (529, 530, 538, 537), (532, 541, 538, 530), (546, 549, 547, 544), (524, 527, 529, 526), (534, 537, 539, 536), (526, 529, 537, 534), (544, 547, 541, 532), (551, 552, 554, 553), (555, 556, 558, 557), (559, 560, 562, 561), (562, 564, 563, 561), (565, 566, 568, 567), (568, 570, 569, 567), (572, 574, 573, 571), (576, 578, 577, 575), (564, 572, 571, 563), (570, 576, 575, 569), (553, 554, 560, 559), (557, 558, 566, 565), (552, 555, 557, 554), (560, 565, 567, 562), (567, 569, 564, 562), (575, 577, 574, 572), (554, 557, 565, 560), (569, 575, 572, 564), (579, 580, 582, 581), (583, 584, 586, 585), (587, 588, 586, 584), (589, 590, 592, 591), (592, 594, 593, 591), (595, 596, 598, 597), (598, 601, 600, 597), (599, 601, 598, 596), (604, 605, 603, 602), (607, 609, 608, 606), (612, 615, 614, 611), (613, 615, 612, 610), (602, 603, 588, 587), (594, 607, 606, 593), (601, 612, 611, 600), (610, 612, 601, 599), (581, 582, 590, 589), (585, 586, 596, 595), (588, 599, 596, 586), (605, 613, 610, 603), (580, 583, 585, 582), (590, 595, 597, 592), (597, 600, 594, 592), (611, 614, 609, 607), (582, 585, 595, 590), (600, 611, 607, 594), (603, 610, 599, 588), (618, 619, 617, 616), (622, 623, 621, 620), (626, 627, 625, 624), (630, 631, 629, 628), (624, 625, 619, 618), (628, 629, 623, 622), (619, 622, 620, 617), (627, 630, 628, 625), (625, 628, 622, 619), (633, 635, 634, 632), (637, 639, 638, 636), (641, 643, 642, 640), (645, 647, 646, 644), (635, 641, 640, 634), (639, 645, 644, 638), (636, 638, 635, 633), (644, 646, 643, 641), (638, 644, 641, 635), (650, 651, 649, 648), (653, 655, 654, 652), (658, 661, 660, 657), (659, 661, 658, 656), (664, 665, 663, 662), (667, 669, 668, 666), (672, 675, 674, 671), (673, 675, 672, 670), (662, 663, 651, 650), (655, 667, 666, 654), (661, 672, 671, 660), (670, 672, 661, 659), (651, 659, 656, 649), (665, 673, 670, 663), (657, 660, 655, 653), (671, 674, 669, 667), (660, 671, 667, 655), (663, 670, 659, 651), (616, 617, 546, 545), (620, 621, 550, 549), (617, 620, 549, 546), (574, 633, 632, 573), (578, 637, 636, 577), (577, 636, 633, 574), (648, 649, 605, 604), (609, 653, 652, 608), (615, 658, 657, 614), (656, 658, 615, 613), (614, 657, 653, 609), (649, 656, 613, 605), (517, 518, 552, 551), (521, 522, 556, 555), (518, 521, 555, 552), (535, 536, 580, 579), (539, 540, 584, 583), (542, 587, 584, 540), (550, 604, 602, 548), (536, 539, 583, 580), (548, 602, 587, 542), (623, 650, 648, 621), (631, 664, 662, 629), (629, 662, 650, 623), (512, 523, 525, 514), (520, 533, 535, 522), (514, 525, 533, 520), (556, 579, 581, 558), (566, 589, 591, 568), (591, 593, 570, 568), (606, 608, 578, 576), (558, 581, 589, 566), (593, 606, 576, 570), (652, 654, 639, 637), (666, 668, 647, 645), (654, 666, 645, 639), (522, 535, 579, 556), (608, 652, 637, 578), (621, 648, 604, 550), (676, 679, 680, 677), (676, 678, 681, 679), (682, 684, 685, 683), (686, 687, 689, 688), (690, 693, 694, 691), (690, 692, 695, 693), (696, 698, 699, 697), (700, 701, 703, 702), (679, 690, 691, 680), (679, 681, 692, 690), (684, 696, 697, 685), (688, 689, 701, 700), (678, 686, 688, 681), (692, 700, 702, 695), (677, 680, 684, 682), (691, 694, 698, 696), (680, 691, 696, 684), (681, 688, 700, 692), (704, 706, 707, 705), (708, 710, 711, 709), (712, 714, 715, 713), (716, 718, 719, 717), (706, 712, 713, 707), (710, 716, 717, 711), (705, 707, 710, 708), (713, 715, 718, 716), (707, 713, 716, 710), (720, 721, 723, 722), (724, 725, 727, 726), (728, 729, 731, 730), (732, 733, 735, 734), (722, 723, 729, 728), (726, 727, 733, 732), (721, 724, 726, 723), (729, 732, 734, 731), (723, 726, 732, 729), (736, 739, 740, 737), (736, 738, 741, 739), (742, 744, 745, 743), (746, 747, 749, 748), (755, 756, 754, 753), (750, 753, 754, 751), (750, 752, 755, 753), (761, 762, 760, 759), (757, 759, 760, 758), (767, 768, 766, 765), (763, 764, 767, 765), (771, 772, 770, 769), (739, 750, 751, 740), (739, 741, 752, 750), (744, 757, 758, 745), (748, 749, 764, 763), (738, 746, 748, 741), (765, 766, 756, 755), (752, 763, 765, 755), (769, 770, 762, 761), (737, 740, 744, 742), (756, 761, 759, 754), (751, 754, 759, 757), (768, 771, 769, 766), (766, 769, 761, 756), (740, 751, 757, 744), (741, 748, 763, 752), (773, 775, 776, 774), (777, 779, 780, 778), (785, 786, 784, 783), (781, 783, 784, 782), (791, 792, 790, 789), (787, 789, 790, 788), (795, 796, 794, 793), (799, 800, 798, 797), (775, 781, 782, 776), (779, 787, 788, 780), (793, 794, 786, 785), (797, 798, 792, 791), (774, 776, 779, 777), (786, 791, 789, 784), (782, 784, 789, 787), (796, 799, 797, 794), (794, 797, 791, 786), (776, 782, 787, 779), (801, 802, 804, 803), (805, 806, 808, 807), (813, 814, 812, 811), (809, 810, 813, 811), (817, 818, 816, 815), (823, 824, 822, 821), (819, 820, 823, 821), (827, 828, 826, 825), (803, 804, 810, 809), (807, 808, 820, 819), (802, 805, 807, 804), (821, 822, 814, 813), (810, 819, 821, 813), (825, 826, 818, 817), (814, 817, 815, 812), (824, 827, 825, 822), (822, 825, 817, 814), (804, 807, 819, 810), (831, 832, 830, 829), (835, 836, 834, 833), (839, 840, 838, 837), (843, 844, 842, 841), (837, 838, 832, 831), (841, 842, 836, 835), (832, 835, 833, 830), (840, 843, 841, 838), (838, 841, 835, 832), (693, 736, 737, 694), (693, 695, 738, 736), (698, 742, 743, 699), (702, 703, 747, 746), (694, 737, 742, 698), (695, 702, 746, 738), (714, 773, 774, 715), (718, 777, 778, 719), (715, 774, 777, 718), (730, 731, 802, 801), (734, 735, 806, 805), (731, 734, 805, 802), (687, 720, 722, 689), (701, 728, 730, 703), (689, 722, 728, 701), (747, 801, 803, 749), (811, 812, 768, 767), (764, 809, 811, 767), (815, 816, 772, 771), (812, 815, 771, 768), (749, 803, 809, 764), (829, 830, 796, 795), (833, 834, 800, 799), (830, 833, 799, 796), (683, 685, 706, 704), (697, 699, 714, 712), (685, 697, 712, 706), (743, 745, 775, 773), (762, 785, 783, 760), (758, 760, 783, 781), (772, 795, 793, 770), (770, 793, 785, 762), (745, 758, 781, 775), (818, 831, 829, 816), (828, 839, 837, 826), (826, 837, 831, 818), (816, 829, 795, 772), (699, 743, 773, 714), (703, 730, 801, 747), (845, 847, 848, 846), (849, 851, 852, 850), (853, 855, 856, 854), (857, 859, 860, 858), (847, 853, 854, 848), (851, 857, 858, 852), (846, 848, 851, 849), (854, 856, 859, 857), (848, 854, 857, 851), (861, 863, 864, 862), (865, 868, 869, 866), (869, 870, 867, 866), (873, 874, 872, 871), (875, 877, 878, 876), (879, 882, 883, 880), (883, 884, 881, 880), (887, 888, 886, 885), (863, 875, 876, 864), (868, 879, 880, 869), (880, 881, 870, 869), (885, 886, 874, 873), (870, 873, 871, 867), (884, 887, 885, 881), (862, 864, 868, 865), (876, 878, 882, 879), (864, 876, 879, 868), (881, 885, 873, 870), (891, 892, 890, 889), (895, 896, 894, 893), (899, 900, 898, 897), (903, 904, 902, 901), (897, 898, 892, 891), (901, 902, 896, 895), (892, 895, 893, 890), (900, 903, 901, 898), (898, 901, 895, 892), (905, 907, 908, 906), (909, 911, 912, 910), (917, 918, 916, 915), (913, 915, 916, 914), (923, 924, 922, 921), (919, 921, 922, 920), (927, 928, 926, 925), (931, 932, 930, 929), (907, 913, 914, 908), (911, 919, 920, 912), (925, 926, 918, 917), (929, 930, 924, 923), (906, 908, 911, 909), (918, 923, 921, 916), (914, 916, 921, 919), (928, 931, 929, 926), (926, 929, 923, 918), (908, 914, 919, 911), (933, 935, 936, 934), (937, 940, 941, 938), (941, 942, 939, 938), (945, 946, 944, 943), (951, 952, 950, 949), (947, 949, 950, 948), (958, 959, 957, 956), (953, 956, 957, 954), (957, 959, 955, 954), (962, 963, 961, 960), (968, 969, 967, 966), (967, 969, 965, 964), (935, 947, 948, 936), (940, 953, 954, 941), (954, 955, 942, 941), (964, 965, 946, 945), (960, 961, 952, 951), (942, 945, 943, 939), (966, 967, 959, 958), (959, 967, 964, 955), (934, 936, 940, 937), (952, 958, 956, 950), (948, 950, 956, 953), (963, 968, 966, 961), (961, 966, 958, 952), (936, 948, 953, 940), (955, 964, 945, 942), (972, 973, 971, 970), (976, 977, 975, 974), (980, 981, 979, 978), (984, 985, 983, 982), (978, 979, 973, 972), (982, 983, 977, 976), (973, 976, 974, 971), (981, 984, 982, 979), (979, 982, 976, 973), (988, 989, 987, 986), (992, 993, 991, 990), (996, 997, 995, 994), (1002, 1003, 1001, 1000), (1001, 1003, 999, 998), (1006, 1007, 1005, 1004), (1012, 1013, 1011, 1010), (1011, 1013, 1009, 1008), (998, 999, 989, 988), (1008, 1009, 993, 992), (1004, 1005, 997, 996), (989, 992, 990, 987), (1010, 1011, 1003, 1002), (1003, 1011, 1008, 999), (997, 1002, 1000, 995), (1007, 1012, 1010, 1005), (1005, 1010, 1002, 997), (999, 1008, 992, 989), (855, 905, 906, 856), (859, 909, 910, 860), (856, 906, 909, 859), (877, 933, 934, 878), (882, 937, 938, 883), (938, 939, 884, 883), (943, 944, 888, 887), (878, 934, 937, 882), (939, 943, 887, 884), (986, 987, 900, 899), (990, 991, 904, 903), (987, 990, 903, 900), (970, 971, 928, 927), (974, 975, 932, 931), (971, 974, 931, 928), (874, 891, 889, 872), (888, 899, 897, 886), (886, 897, 891, 874), (994, 995, 963, 962), (946, 988, 986, 944), (1000, 1001, 969, 968), (969, 1001, 998, 965), (995, 1000, 968, 963), (965, 998, 988, 946), (850, 852, 863, 861), (858, 860, 877, 875), (852, 858, 875, 863), (910, 912, 935, 933), (924, 951, 949, 922), (920, 922, 949, 947), (932, 962, 960, 930), (930, 960, 951, 924), (912, 920, 947, 935), (977, 996, 994, 975), (985, 1006, 1004, 983), (983, 1004, 996, 977), (975, 994, 962, 932), (860, 910, 933, 877), (944, 986, 899, 888), (1014, 1015, 1017, 1016), (1018, 1019, 1021, 1020), (1022, 1023, 1025, 1024), (1026, 1027, 1029, 1028), (1016, 1017, 1023, 1022), (1020, 1021, 1027, 1026), (1015, 1018, 1020, 1017), (1023, 1026, 1028, 1025), (1017, 1020, 1026, 1023), (1030, 1031, 1033, 1032), (1036, 1039, 1038, 1035), (1034, 1035, 1038, 1037), (1041, 1043, 1042, 1040), (1044, 1045, 1047, 1046), (1050, 1053, 1052, 1049), (1048, 1049, 1052, 1051), (1055, 1057, 1056, 1054), (1032, 1033, 1045, 1044), (1039, 1050, 1049, 1038), (1037, 1038, 1049, 1048), (1043, 1055, 1054, 1042), (1031, 1034, 1037, 1033), (1045, 1048, 1051, 1047), (1040, 1042, 1039, 1036), (1054, 1056, 1053, 1050), (1042, 1054, 1050, 1039), (1033, 1037, 1048, 1045), (1059, 1061, 1060, 1058), (1063, 1065, 1064, 1062), (1067, 1069, 1068, 1066), (1071, 1073, 1072, 1070), (1061, 1067, 1066, 1060), (1065, 1071, 1070, 1064), (1062, 1064, 1061, 1059), (1070, 1072, 1069, 1067), (1064, 1070, 1067, 1061), (1074, 1075, 1077, 1076), (1078, 1079, 1081, 1080), (1086, 1087, 1085, 1084), (1082, 1083, 1086, 1084), (1090, 1091, 1089, 1088), (1096, 1097, 1095, 1094), (1092, 1093, 1096, 1094), (1100, 1101, 1099, 1098), (1076, 1077, 1083, 1082), (1080, 1081, 1093, 1092), (1075, 1078, 1080, 1077), (1094, 1095, 1087, 1086), (1083, 1092, 1094, 1086), (1098, 1099, 1091, 1090), (1087, 1090, 1088, 1085), (1097, 1100, 1098, 1095), (1095, 1098, 1090, 1087), (1077, 1080, 1092, 1083), (1104, 1105, 1103, 1102), (1108, 1109, 1107, 1106), (1112, 1113, 1111, 1110), (1116, 1117, 1115, 1114), (1110, 1111, 1105, 1104), (1114, 1115, 1109, 1108), (1105, 1108, 1106, 1103), (1113, 1116, 1114, 1111), (1111, 1114, 1108, 1105), (1118, 1119, 1121, 1120), (1124, 1127, 1126, 1123), (1122, 1123, 1126, 1125), (1129, 1131, 1130, 1128), (1136, 1137, 1135, 1134), (1132, 1133, 1136, 1134), (1140, 1141, 1139, 1138), (1147, 1148, 1146, 1145), (1144, 1148, 1147, 1143), (1142, 1143, 1147, 1145), (1153, 1154, 1152, 1151), (1150, 1154, 1153, 1149), (1120, 1121, 1133, 1132), (1127, 1144, 1143, 1126), (1125, 1126, 1143, 1142), (1131, 1150, 1149, 1130), (1119, 1122, 1125, 1121), (1145, 1146, 1137, 1136), (1133, 1142, 1145, 1136), (1151, 1152, 1141, 1140), (1128, 1130, 1127, 1124), (1137, 1140, 1138, 1135), (1148, 1153, 1151, 1146), (1149, 1153, 1148, 1144), (1146, 1151, 1140, 1137), (1130, 1149, 1144, 1127), (1121, 1125, 1142, 1133), (1156, 1158, 1157, 1155), (1160, 1162, 1161, 1159), (1165, 1166, 1164, 1163), (1169, 1170, 1168, 1167), (1175, 1176, 1174, 1173), (1172, 1176, 1175, 1171), (1181, 1182, 1180, 1179), (1178, 1182, 1181, 1177), (1158, 1172, 1171, 1157), (1162, 1178, 1177, 1161), (1173, 1174, 1166, 1165), (1179, 1180, 1170, 1169), (1159, 1161, 1158, 1156), (1166, 1169, 1167, 1164), (1176, 1181, 1179, 1174), (1177, 1181, 1176, 1172), (1174, 1179, 1169, 1166), (1161, 1177, 1172, 1158), (1024, 1025, 1075, 1074), (1028, 1029, 1079, 1078), (1025, 1028, 1078, 1075), (1046, 1047, 1119, 1118), (1053, 1124, 1123, 1052), (1051, 1052, 1123, 1122), (1057, 1129, 1128, 1056), (1056, 1128, 1124, 1053), (1047, 1051, 1122, 1119), (1069, 1156, 1155, 1068), (1073, 1160, 1159, 1072), (1072, 1159, 1156, 1069), (1019, 1030, 1032, 1021), (1027, 1044, 1046, 1029), (1021, 1032, 1044, 1027), (1079, 1118, 1120, 1081), (1134, 1135, 1097, 1096), (1093, 1132, 1134, 1096), (1138, 1139, 1101, 1100), (1135, 1138, 1100, 1097), (1081, 1120, 1132, 1093), (1163, 1164, 1113, 1112), (1167, 1168, 1117, 1116), (1164, 1167, 1116, 1113), (1058, 1060, 1043, 1041), (1066, 1068, 1057, 1055), (1060, 1066, 1055, 1043), (1091, 1104, 1102, 1089), (1101, 1112, 1110, 1099), (1099, 1110, 1104, 1091), (1155, 1157, 1131, 1129), (1141, 1165, 1163, 1139), (1154, 1175, 1173, 1152), (1171, 1175, 1154, 1150), (1152, 1173, 1165, 1141), (1157, 1171, 1150, 1131), (1139, 1163, 1112, 1101), (1068, 1155, 1129, 1057), (1029, 1046, 1118, 1079), (1185, 1186, 1184, 1183), (1189, 1190, 1188, 1187), (1193, 1194, 1192, 1191), (1197, 1198, 1196, 1195), (1191, 1192, 1186, 1185), (1195, 1196, 1190, 1189), (1186, 1189, 1187, 1184), (1194, 1197, 1195, 1192), (1192, 1195, 1189, 1186), (1200, 1202, 1201, 1199), (1204, 1206, 1205, 1203), (1208, 1210, 1209, 1207), (1212, 1214, 1213, 1211), (1202, 1208, 1207, 1201), (1206, 1212, 1211, 1205), (1203, 1205, 1202, 1200), (1211, 1213, 1210, 1208), (1205, 1211, 1208, 1202), (1217, 1218, 1216, 1215), (1220, 1222, 1221, 1219), (1225, 1228, 1227, 1224), (1226, 1228, 1225, 1223), (1231, 1232, 1230, 1229), (1234, 1236, 1235, 1233), (1239, 1242, 1241, 1238), (1240, 1242, 1239, 1237), (1229, 1230, 1218, 1217), (1222, 1234, 1233, 1221), (1228, 1239, 1238, 1227), (1237, 1239, 1228, 1226), (1218, 1226, 1223, 1216), (1232, 1240, 1237, 1230), (1224, 1227, 1222, 1220), (1238, 1241, 1236, 1234), (1227, 1238, 1234, 1222), (1230, 1237, 1226, 1218), (1245, 1246, 1244, 1243), (1249, 1250, 1248, 1247), (1253, 1254, 1252, 1251), (1257, 1258, 1256, 1255), (1251, 1252, 1246, 1245), (1255, 1256, 1250, 1249), (1246, 1249, 1247, 1244), (1254, 1257, 1255, 1252), (1252, 1255, 1249, 1246), (1261, 1262, 1260, 1259), (1265, 1266, 1264, 1263), (1269, 1270, 1268, 1267), (1275, 1276, 1274, 1273), (1274, 1276, 1272, 1271), (1279, 1280, 1278, 1277), (1285, 1286, 1284, 1283), (1284, 1286, 1282, 1281), (1271, 1272, 1262, 1261), (1281, 1282, 1266, 1265), (1277, 1278, 1270, 1269), (1262, 1265, 1263, 1260), (1283, 1284, 1276, 1275), (1276, 1284, 1281, 1272), (1270, 1275, 1273, 1268), (1280, 1285, 1283, 1278), (1278, 1283, 1275, 1270), (1272, 1281, 1265, 1262), (1288, 1290, 1289, 1287), (1292, 1294, 1293, 1291), (1297, 1298, 1296, 1295), (1301, 1302, 1300, 1299), (1307, 1308, 1306, 1305), (1304, 1308, 1307, 1303), (1313, 1314, 1312, 1311), (1310, 1314, 1313, 1309), (1290, 1304, 1303, 1289), (1294, 1310, 1309, 1293), (1305, 1306, 1298, 1297), (1311, 1312, 1302, 1301), (1291, 1293, 1290, 1288), (1298, 1301, 1299, 1296), (1308, 1313, 1311, 1306), (1309, 1313, 1308, 1304), (1306, 1311, 1301, 1298), (1293, 1309, 1304, 1290), (1317, 1318, 1316, 1315), (1320, 1322, 1321, 1319), (1325, 1328, 1327, 1324), (1326, 1328, 1325, 1323), (1331, 1332, 1330, 1329), (1337, 1338, 1336, 1335), (1336, 1338, 1334, 1333), (1343, 1344, 1342, 1341), (1340, 1344, 1343, 1339), (1350, 1351, 1349, 1348), (1347, 1351, 1350, 1346), (1349, 1351, 1347, 1345), (1333, 1334, 1318, 1317), (1322, 1340, 1339, 1321), (1328, 1347, 1346, 1327), (1345, 1347, 1328, 1326), (1341, 1342, 1332, 1331), (1318, 1326, 1323, 1316), (1348, 1349, 1338, 1337), (1338, 1349, 1345, 1334), (1324, 1327, 1322, 1320), (1332, 1337, 1335, 1330), (1344, 1350, 1348, 1342), (1346, 1350, 1344, 1340), (1342, 1348, 1337, 1332), (1327, 1346, 1340, 1322), (1334, 1345, 1326, 1318), (1259, 1260, 1194, 1193), (1263, 1264, 1198, 1197), (1260, 1263, 1197, 1194), (1210, 1288, 1287, 1209), (1214, 1292, 1291, 1213), (1213, 1291, 1288, 1210), (1315, 1316, 1232, 1231), (1236, 1320, 1319, 1235), (1242, 1325, 1324, 1241), (1323, 1325, 1242, 1240), (1241, 1324, 1320, 1236), (1316, 1323, 1240, 1232), (1295, 1296, 1254, 1253), (1299, 1300, 1258, 1257), (1296, 1299, 1257, 1254), (1190, 1217, 1215, 1188), (1198, 1231, 1229, 1196), (1196, 1229, 1217, 1190), (1329, 1330, 1280, 1279), (1266, 1317, 1315, 1264), (1335, 1336, 1286, 1285), (1286, 1336, 1333, 1282), (1330, 1335, 1285, 1280), (1282, 1333, 1317, 1266), (1219, 1221, 1206, 1204), (1233, 1235, 1214, 1212), (1221, 1233, 1212, 1206), (1250, 1269, 1267, 1248), (1258, 1279, 1277, 1256), (1256, 1277, 1269, 1250), (1319, 1321, 1294, 1292), (1302, 1331, 1329, 1300), (1314, 1343, 1341, 1312), (1339, 1343, 1314, 1310), (1312, 1341, 1331, 1302), (1321, 1339, 1310, 1294), (1300, 1329, 1279, 1258), (1235, 1319, 1292, 1214), (1264, 1315, 1231, 1198), (126, 676, 677, 127), (126, 128, 678, 676), (131, 682, 683, 132), (135, 136, 687, 686), (127, 677, 682, 131), (128, 135, 686, 678), (147, 704, 705, 148), (151, 708, 709, 152), (148, 705, 708, 151), (163, 164, 721, 720), (167, 168, 725, 724), (164, 167, 724, 721), (132, 683, 704, 147), (136, 163, 720, 687), (288, 845, 846, 289), (292, 849, 850, 293), (289, 846, 849, 292), (310, 861, 862, 311), (315, 865, 866, 316), (866, 867, 317, 316), (871, 872, 321, 320), (311, 862, 865, 315), (867, 871, 320, 317), (889, 890, 333, 332), (893, 894, 337, 336), (890, 893, 336, 333), (293, 850, 861, 310), (872, 889, 332, 321), (457, 458, 1015, 1014), (461, 462, 1019, 1018), (458, 461, 1018, 1015), (479, 480, 1031, 1030), (486, 1036, 1035, 485), (484, 485, 1035, 1034), (490, 1041, 1040, 489), (489, 1040, 1036, 486), (480, 484, 1034, 1031), (502, 1059, 1058, 501), (506, 1063, 1062, 505), (505, 1062, 1059, 502), (501, 1058, 1041, 490), (462, 479, 1030, 1019), (1183, 1184, 627, 626), (1187, 1188, 631, 630), (1184, 1187, 630, 627), (643, 1200, 1199, 642), (647, 1204, 1203, 646), (646, 1203, 1200, 643), (1215, 1216, 665, 664), (669, 1220, 1219, 668), (675, 1225, 1224, 674), (1223, 1225, 675, 673), (674, 1224, 1220, 669), (1216, 1223, 673, 665), (668, 1219, 1204, 647), (1188, 1215, 664, 631), (77, 78, 339, 338), (77, 338, 342, 80), (90, 358, 360, 92), (83, 84, 345, 344), (78, 83, 344, 339), (80, 342, 358, 90), (158, 447, 449, 160), (166, 455, 457, 168), (160, 449, 455, 166), (103, 104, 367, 366), (107, 108, 371, 370), (104, 107, 370, 367), (84, 103, 366, 345), (92, 360, 447, 158), (725, 1014, 1016, 727), (733, 1022, 1024, 735), (727, 1016, 1022, 733), (806, 1074, 1076, 808), (1084, 1085, 824, 823), (820, 1082, 1084, 823), (1088, 1089, 828, 827), (1085, 1088, 827, 824), (808, 1076, 1082, 820), (1102, 1103, 840, 839), (1106, 1107, 844, 843), (1103, 1106, 843, 840), (1089, 1102, 839, 828), (735, 1024, 1074, 806), (244, 245, 508, 507), (248, 249, 512, 511), (245, 248, 511, 508), (262, 263, 524, 523), (266, 267, 528, 527), (269, 531, 528, 267), (277, 545, 543, 275), (263, 266, 527, 524), (275, 543, 531, 269), (329, 618, 616, 327), (337, 626, 624, 335), (335, 624, 618, 329), (249, 262, 523, 512), (327, 616, 545, 277), (1243, 1244, 981, 980), (1247, 1248, 985, 984), (1244, 1247, 984, 981), (896, 1185, 1183, 894), (904, 1193, 1191, 902), (902, 1191, 1185, 896), (1267, 1268, 1007, 1006), (993, 1261, 1259, 991), (1273, 1274, 1013, 1012), (1013, 1274, 1271, 1009), (1268, 1273, 1012, 1007), (1009, 1271, 1261, 993), (1248, 1267, 1006, 985), (991, 1259, 1193, 904), (44, 169, 171, 46), (44, 48, 173, 169), (54, 181, 183, 56), (62, 64, 191, 189), (46, 171, 181, 54), (48, 62, 189, 173), (98, 234, 236, 100), (106, 242, 244, 108), (100, 236, 242, 106), (142, 144, 280, 278), (150, 152, 288, 286), (144, 150, 286, 280), (56, 183, 234, 98), (64, 142, 278, 191), (371, 507, 509, 373), (379, 515, 517, 381), (373, 509, 515, 379), (424, 551, 553, 426), (434, 559, 561, 436), (561, 563, 438, 436), (571, 573, 446, 444), (426, 553, 559, 434), (563, 571, 444, 438), (632, 634, 498, 496), (640, 642, 506, 504), (634, 640, 504, 498), (381, 517, 551, 424), (573, 632, 496, 446), (709, 711, 847, 845), (717, 719, 855, 853), (711, 717, 853, 847), (778, 780, 907, 905), (792, 917, 915, 790), (788, 790, 915, 913), (800, 927, 925, 798), (798, 925, 917, 792), (780, 788, 913, 907), (836, 972, 970, 834), (844, 980, 978, 842), (842, 978, 972, 836), (834, 970, 927, 800), (719, 778, 905, 855), (1199, 1201, 1065, 1063), (1207, 1209, 1073, 1071), (1201, 1207, 1071, 1065), (1109, 1245, 1243, 1107), (1117, 1253, 1251, 1115), (1115, 1251, 1245, 1109), (1287, 1289, 1162, 1160), (1170, 1297, 1295, 1168), (1182, 1307, 1305, 1180), (1303, 1307, 1182, 1178), (1180, 1305, 1297, 1170), (1289, 1303, 1178, 1162), (1168, 1295, 1253, 1117), (1209, 1287, 1160, 1073), (108, 244, 507, 371), (1107, 1243, 980, 844), (152, 709, 845, 288), (642, 1199, 1063, 506), (168, 457, 1014, 725), (894, 1183, 626, 337)])
me_cube_003.polygons.foreach_set('material_index', [2, 2, 0, 2, 2, 2, 0, 2, 2, 0, 2, 0, 2, 0, 2, 0, 2, 0, 0, 2, 2, 2, 2, 2, 2, 2, 0, 2, 2, 2, 2, 2, 2, 2, 2, 2, 2, 2, 2, 2, 2, 2, 2, 2, 2, 2, 0, 2, 2, 0, 2, 0, 0, 0, 0, 2, 0, 0, 2, 2, 2, 2, 0, 2, 2, 2, 2, 2, 2, 2, 2, 2, 2, 0, 2, 0, 2, 0, 2, 0, 2, 0, 2, 0, 0, 0, 2, 2, 2, 0, 2, 2, 2, 2, 2, 2, 2, 2, 2, 0, 0, 0, 0, 0, 0, 0, 0, 0, 2, 0, 2, 0, 2, 0, 2, 2, 2, 0, 0, 0, 2, 0, 0, 2, 2, 0, 0, 0, 0, 2, 2, 2, 2, 2, 2, 2, 2, 2, 2, 2, 2, 2, 2, 2, 2, 2, 0, 2, 2, 2, 2, 2, 2, 2, 2, 2, 2, 2, 2, 2, 2, 2, 2, 2, 2, 2, 2, 2, 2, 1, 2, 2, 1, 2, 2, 1, 1, 2, 2, 1, 1, 2, 2, 1, 1, 2, 2, 2, 2, 2, 2, 1, 2, 2, 2, 2, 2, 2, 2, 2, 2, 2, 2, 1, 2, 2, 1, 1, 1, 1, 1, 2, 2, 1, 1, 2, 2, 2, 1, 2, 2, 2, 2, 2, 2, 2, 2, 2, 2, 2, 1, 1, 2, 2, 1, 1, 2, 2, 1, 1, 1, 1, 2, 2, 2, 1, 1, 1, 1, 1, 1, 1, 1, 1, 1, 2, 2, 2, 2, 2, 1, 1, 2, 1, 1, 1, 1, 2, 2, 2, 2, 2, 1, 1, 2, 1, 1, 1, 1, 2, 2, 2, 2, 2, 2, 2, 2, 2, 2, 2, 2, 2, 2, 1, 2, 0, 2, 2, 0, 2, 0, 0, 0, 0, 2, 0, 0, 2, 2, 2, 2, 0, 2, 2, 2, 2, 2, 2, 2, 2, 2, 2, 0, 2, 2, 2, 0, 2, 2, 0, 2, 0, 2, 0, 2, 0, 2, 2, 0, 0, 2, 2, 2, 2, 2, 2, 2, 0, 2, 2, 2, 2, 2, 2, 2, 2, 2, 2, 2, 2, 2, 2, 2, 2, 2, 2, 0, 0, 0, 0, 0, 0, 0, 0, 0, 0, 2, 0, 2, 0, 2, 0, 2, 0, 2, 0, 2, 0, 0, 2, 2, 2, 0, 2, 2, 2, 2, 2, 2, 2, 2, 2, 0, 0, 0, 0, 2, 0, 2, 2, 0, 2, 2, 2, 2, 0, 0, 2, 2, 0, 0, 0, 0, 2, 2, 2, 2, 2, 2, 2, 2, 2, 2, 2, 2, 2, 2, 2, 2, 2, 0, 2, 2, 2, 2, 2, 2, 2, 2, 2, 2, 2, 1, 2, 2, 1, 1, 1, 1, 1, 2, 2, 1, 1, 2, 2, 2, 1, 2, 2, 2, 2, 2, 2, 2, 2, 2, 2, 2, 2, 2, 2, 2, 2, 2, 2, 2, 2, 1, 2, 2, 2, 2, 1, 1, 2, 2, 1, 1, 2, 2, 1, 2, 2, 1, 1, 2, 2, 2, 2, 2, 2, 1, 1, 1, 1, 1, 1, 1, 1, 1, 1, 2, 2, 2, 2, 2, 2, 2, 2, 2, 1, 2, 2, 1, 1, 2, 2, 1, 1, 2, 2, 1, 1, 1, 2, 2, 2, 1, 1, 1, 1, 2, 2, 2, 1, 2, 2, 1, 2, 1, 2, 2, 2, 2, 2, 1, 1, 2, 1, 1, 1, 1, 2, 2, 2, 2, 2, 2, 2, 2, 2, 2, 2, 2, 2, 2, 1, 2, 0, 2, 0, 2, 0, 2, 0, 2, 0, 2, 0, 0, 0, 2, 2, 2, 0, 2, 2, 2, 2, 2, 2, 2, 2, 2, 0, 0, 0, 0, 0, 0, 0, 0, 0, 2, 0, 2, 0, 2, 2, 0, 2, 2, 2, 0, 2, 2, 0, 2, 0, 0, 2, 0, 2, 2, 2, 2, 2, 2, 2, 0, 2, 2, 2, 2, 2, 2, 2, 2, 2, 2, 2, 2, 2, 2, 2, 2, 2, 2, 0, 0, 2, 0, 2, 2, 0, 2, 0, 0, 0, 2, 0, 2, 2, 2, 2, 0, 2, 2, 2, 2, 2, 2, 2, 2, 2, 2, 0, 2, 0, 2, 0, 2, 2, 2, 0, 0, 0, 0, 0, 0, 0, 2, 0, 2, 2, 0, 2, 2, 2, 2, 2, 2, 2, 2, 2, 2, 2, 2, 2, 2, 2, 2, 2, 0, 2, 2, 2, 2, 2, 2, 2, 2, 2, 2, 2, 1, 1, 2, 2, 1, 1, 2, 2, 1, 1, 1, 1, 2, 2, 2, 1, 1, 1, 1, 1, 1, 1, 1, 1, 1, 2, 2, 2, 2, 2, 2, 2, 2, 2, 2, 2, 2, 2, 2, 2, 2, 2, 2, 2, 2, 1, 1, 2, 2, 2, 2, 1, 2, 2, 1, 2, 2, 1, 1, 2, 1, 2, 1, 2, 2, 2, 2, 2, 2, 1, 2, 2, 2, 2, 2, 2, 2, 2, 2, 1, 1, 2, 2, 1, 2, 2, 1, 1, 1, 2, 1, 2, 1, 2, 2, 2, 1, 2, 2, 2, 2, 2, 1, 1, 2, 1, 1, 1, 1, 2, 2, 2, 1, 1, 1, 2, 1, 2, 1, 2, 1, 2, 2, 2, 2, 2, 2, 2, 2, 2, 2, 2, 2, 2, 2, 1, 0, 0, 0, 0, 0, 0, 0, 0, 0, 0, 2, 0, 2, 0, 2, 0, 2, 0, 2, 0, 2, 0, 0, 2, 2, 2, 0, 2, 2, 2, 2, 2, 2, 2, 2, 2, 0, 0, 2, 0, 2, 2, 0, 2, 0, 0, 0, 2, 0, 2, 2, 2, 2, 0, 2, 2, 2, 2, 2, 2, 2, 2, 2, 0, 2, 0, 2, 2, 0, 2, 2, 2, 0, 2, 2, 0, 2, 0, 2, 0, 2, 0, 2, 2, 2, 2, 2, 2, 2, 0, 2, 2, 2, 2, 2, 2, 2, 2, 2, 2, 2, 2, 2, 2, 2, 2, 2, 2, 0, 0, 0, 0, 2, 0, 2, 2, 0, 2, 2, 2, 0, 0, 0, 0, 2, 0, 2, 2, 0, 2, 2, 2, 2, 2, 2, 2, 2, 2, 2, 2, 2, 2, 2, 2, 2, 2, 0, 1, 1, 1, 1, 1, 1, 1, 1, 1, 2, 2, 2, 2, 2, 2, 2, 2, 2, 1, 2, 2, 1, 1, 2, 2, 1, 1, 2, 2, 1, 1, 1, 2, 2, 2, 1, 2, 2, 2, 2, 2, 2, 2, 2, 2, 1, 1, 2, 2, 1, 2, 2, 1, 1, 1, 2, 1, 2, 1, 2, 2, 2, 1, 2, 2, 2, 2, 2, 2, 2, 2, 2, 2, 2, 2, 2, 2, 2, 2, 2, 2, 1, 2, 2, 1, 2, 2, 1, 2, 2, 2, 2, 1, 1, 2, 2, 1, 2, 1, 2, 1, 2, 2, 2, 2, 2, 2, 1, 1, 1, 1, 2, 2, 2, 1, 2, 2, 1, 2, 1, 2, 2, 2, 1, 1, 1, 2, 1, 2, 1, 2, 1, 2, 2, 2, 2, 2, 2, 2, 2, 2, 2, 2, 2, 2, 2, 1, 2, 0, 2, 0, 2, 0, 2, 2, 2, 0, 0, 0, 2, 0, 2, 2, 2, 2, 2, 1, 1, 2, 1, 1, 1, 1, 2, 1, 0, 0, 0, 0, 2, 0, 2, 2, 0, 2, 2, 2, 2, 0, 1, 1, 1, 2, 2, 2, 1, 2, 2, 1, 2, 1, 2, 1, 2, 0, 0, 2, 2, 0, 0, 0, 0, 2, 2, 2, 2, 0, 0, 0, 0, 0, 2, 0, 2, 2, 0, 2, 2, 2, 2, 0, 2, 2, 2, 2, 2, 1, 1, 2, 1, 1, 1, 1, 2, 1, 2, 2, 2, 1, 1, 1, 2, 1, 2, 1, 2, 1, 2, 1, 2, 2, 2, 2, 2, 2, 2, 2, 2, 2, 2, 2, 2, 2, 2, 2, 2, 2, 2, 2, 2, 2, 2, 2, 2, 2, 2, 2, 2, 2, 2, 2, 2, 2, 2, 2, 2, 2, 2, 2, 2, 2, 2, 2, 2, 2, 2, 2, 2, 2, 2, 2, 2, 2, 2, 2, 2, 2, 2, 2, 0, 1])
me_cube_003.materials.append(mat_floor)
me_cube_003.materials.append(mat_top)
me_cube_003.materials.append(mat_windows)
me_cube_003.use_remesh_preserve_volume = False
me_cube_003.use_remesh_preserve_attributes = False
me_cube_003.use_mirror_vertex_groups = False
me_cube_003.update()

# ---- objects
ob_cube = bpy.data.objects.new('Cube', me_cube_004)
ob_room = bpy.data.objects.new('room', me_cube_003)
ob_lamp = bpy.data.objects.new('Lamp', light_lamp)
ob_camera = bpy.data.objects.new('Camera', cam_camera)

# ---- transforms, parenting, visibility, modifiers, constraints
ob_cube.location = (0.0, -5.0, 0.0)
ob_cube.scale = (0.1, 0.1, 2.2)
ob_cube.lineart.crease_threshold = 0.0
ob_room.location = (-2.141, -5.0, -1.165)
ob_room.scale = (4.0, 5.0, 2.0)
ob_room.lineart.crease_threshold = 0.0
_vg = ob_room.vertex_groups.new(name='floor')
_vg = ob_room.vertex_groups.new(name='top')
ob_lamp.location = (4.076, 1.005, 5.904)
ob_lamp.rotation_euler = (0.6503, 0.05522, 1.866)
ob_lamp.lock_rotations_4d = False
ob_lamp.empty_display_type = 'ARROWS'
ob_lamp.color = (0.0, 0.0, 0.0, 0.0)
ob_lamp.lineart.crease_threshold = 0.0
ob_camera.location = (7.481, -6.508, 5.344)
ob_camera.rotation_euler = (1.109, 0.0, 0.8149)
ob_camera.lock_rotations_4d = False
ob_camera.empty_display_type = 'ARROWS'
ob_camera.color = (0.0, 0.0, 0.0, 0.0)
ob_camera.display_type = 'WIRE'
ob_camera.lineart.crease_threshold = 0.0

# ---- collection membership
col_collection_1.objects.link(ob_cube)
col_collection_1.objects.link(ob_room)
col_collection_1.objects.link(ob_lamp)
col_collection_1.objects.link(ob_camera)

# ---- scene / render settings (as saved in the file)
scene.camera = ob_camera
scene.frame_start = 1; scene.frame_end = 250; scene.frame_set(1)
scene.render.engine = 'BLENDER_EEVEE_NEXT'
scene.render.resolution_percentage = 50
scene.render.dither_intensity = 0.0
scene.cycles.use_denoising = False
scene.cycles.samples = 128
scene.cycles.sampling_pattern = 'TABULATED_SOBOL'
scene.cycles.light_sampling_threshold = 0.0
scene.cycles.use_adaptive_sampling = False
scene.cycles.use_light_tree = False
scene.cycles.blur_glossy = 0.0
scene.cycles.sample_clamp_indirect = 0.0
scene.view_settings.view_transform = 'Standard'
bpy.context.view_layer.update()
